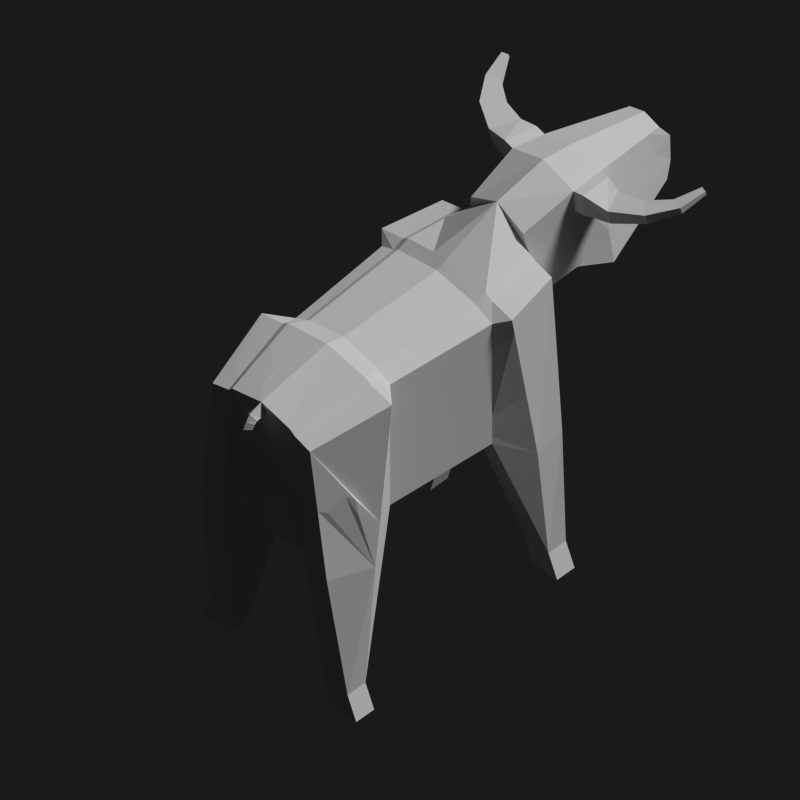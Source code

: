# Source: cow.blend  (saved by Blender 2.76.0; exported with 4.5.12 LTS)
import bpy
from mathutils import Matrix  # noqa: F401  (used for matrix-valued properties, if any)

bpy.ops.wm.read_factory_settings(use_empty=True)
scene = bpy.context.scene
scene.name = 'Scene'

# ---- collections
col_collection_1 = bpy.data.collections.new('Collection 1'); scene.collection.children.link(col_collection_1)

# ---- materials (node trees are filled in below, after node groups)
mat_material = bpy.data.materials.new('Material')
mat_material.alpha_threshold = 0.0
mat_material.use_transparent_shadow = False
mat_material.roughness = 0.5
mat_material.specular_intensity = 0.0

# ---- material node trees

# ---- world
world_world = bpy.data.worlds.new('World'); scene.world = world_world
world_world.color = (0.05088, 0.05088, 0.05088)
world_world.use_sun_shadow = False
world_world.sun_shadow_jitter_overblur = 0.0
world_world.cycles.sampling_method = 'MANUAL'
world_world.cycles.sample_map_resolution = 256

# ---- cameras
cam_camera = bpy.data.cameras.new('Camera')
cam_camera.type = 'ORTHO'
cam_camera.clip_end = 100.0
cam_camera.lens = 35.0
cam_camera.sensor_width = 32.0
cam_camera.sensor_height = 18.0
cam_camera.ortho_scale = 7.314
cam_camera.dof.focus_distance = 0.0
cam_camera.dof.aperture_fstop = 128.0

# ---- lights
light_lamp_002 = bpy.data.lights.new('Lamp.002', 'SUN')
light_lamp_002.transmission_factor = 0.0
light_lamp_002.cutoff_distance = 30.0
light_lamp_002.angle = 0.1993
light_lamp_002.shadow_buffer_clip_start = 1.001
light_lamp_002.shadow_soft_size = 0.1
light_lamp_002.shadow_cascade_max_distance = 1000.0
light_lamp_002.cycles.use_multiple_importance_sampling = False

# ---- meshes
me_cube = bpy.data.meshes.new('Cube')
me_cube.from_pydata([(-0.6305, -1.0, 0.4728), (-0.5038, -1.0, 2.795), (-0.6305, 1.0, 0.4728), (-0.4476, 1.162, 2.687), (0.6277, -1.0, 0.4728), (0.5003, -1.0, 2.795), (0.6277, 1.0, 0.4728), (0.4438, 1.162, 2.687), (-0.433, 0.4136, 2.763), (-0.433, 0.4136, 1.661), (0.4298, 0.4136, 2.763), (0.4298, 0.4136, 1.661), (-0.5062, -0.4494, 1.664), (0.5034, -0.4494, 2.76), (-0.5062, -0.4494, 2.76), (0.5034, -0.4494, 1.664), (-0.5982, 0.5605, 2.795), (0.6277, 0.8369, 0.4728), (-0.6305, 0.8369, 0.4728), (0.5954, 0.5605, 2.795), (-0.6305, -0.8416, 0.4728), (0.5954, -0.5399, 2.795), (-0.5982, -0.5399, 2.795), (0.6277, -0.8416, 0.4728), (-0.2661, 1.162, 2.765), (-0.3551, 1.0, 1.562), (-0.2402, -1.0, 3.01), (-0.3551, -1.0, 1.562), (-0.3039, 0.4136, 2.838), (-0.3039, 0.4136, 1.661), (-0.3551, -0.4494, 1.664), (-0.3551, -0.4494, 2.834), (-0.3551, 0.5605, 2.874), (-0.3551, 0.5605, 1.562), (-0.3551, -0.5399, 2.874), (-0.3551, -0.5399, 1.562), (0.2633, 1.162, 2.765), (0.3537, -1.0, 1.562), (0.3019, 0.4136, 1.661), (0.3537, -0.4494, 1.664), (0.3537, 0.5605, 1.562), (0.3537, -0.5399, 1.562), (0.3537, 1.0, 1.562), (0.238, -1.0, 3.01), (0.3019, 0.4136, 2.838), (0.3537, -0.4494, 2.834), (0.3537, 0.5605, 2.874), (0.3537, -0.5399, 2.874), (-0.4169, 1.0, 0.4728), (-0.3513, -1.0, 2.84), (-0.3568, 0.4136, 2.806), (-0.4169, -0.4494, 2.802), (-0.4169, 0.5605, 2.84), (-0.4169, -0.5399, 2.84), (-0.3123, 1.162, 2.731), (-0.4169, -1.0, 0.4728), (-0.3568, 0.4136, 1.661), (-0.4169, -0.4494, 1.664), (-0.4169, 0.8369, 0.4728), (-0.4169, -0.8416, 0.4728), (0.2981, 1.162, 2.731), (0.4003, -1.0, 0.4728), (0.3417, 0.4136, 1.661), (0.4003, -0.4494, 1.664), (0.4003, 0.8369, 0.4728), (0.4003, -0.8416, 0.4728), (0.4003, 1.0, 0.4728), (0.3362, -1.0, 2.84), (0.3417, 0.4136, 2.806), (0.4003, -0.4494, 2.802), (0.4003, 0.5605, 2.84), (0.4003, -0.5399, 2.84), (-0.5974, -1.0, 1.46), (-0.5778, 1.138, 1.579), (0.5746, 1.138, 1.579), (0.5944, -1.0, 1.46), (0.4298, 0.4136, 1.724), (-0.433, 0.4136, 1.724), (-0.5062, -0.4494, 1.727), (0.5034, -0.4494, 1.727), (0.6277, 0.7451, 1.46), (-0.6305, 0.7451, 1.46), (-0.6305, -0.7414, 1.46), (0.6277, -0.7414, 1.46), (-0.2719, -1.0, 2.384), (-0.3255, 1.054, 1.936), (0.2702, -1.0, 2.384), (0.3237, 1.054, 1.936), (-0.3822, 1.138, 1.579), (-0.3951, -1.0, 1.46), (0.379, -1.0, 1.46), (0.3664, 1.138, 1.579), (0.4519, 0.8369, 0.2825), (0.4519, 1.0, 0.2825), (0.7082, 1.0, 0.2825), (0.7082, 0.8369, 0.2825), (0.4519, -1.0, 0.2825), (0.4519, -0.8416, 0.2825), (0.7082, -0.8416, 0.2825), (0.7082, -1.0, 0.2825), (-0.7101, 0.8369, 0.2825), (-0.7101, 1.0, 0.2825), (-0.4694, 1.0, 0.2825), (-0.4694, 0.8369, 0.2825), (-0.7101, -1.0, 0.2825), (-0.7101, -0.8416, 0.2825), (-0.4694, -0.8416, 0.2825), (-0.4694, -1.0, 0.2825), (0.297, -1.0, 2.874), (-0.2993, -1.0, 2.874), (-0.3365, -1.0, 1.972), (0.3349, -1.0, 1.972), (0.2787, -1.422, 3.13), (-0.2809, -1.422, 3.13), (-0.318, -1.422, 2.466), (0.3163, -1.422, 2.466), (-0.0006699, 1.0, 1.478), (-0.001112, -1.0, 3.137), (-0.0009869, 0.4136, 2.899), (-0.0006699, -0.4494, 2.895), (-0.0006699, 0.5605, 2.938), (-0.0006699, -0.5399, 2.938), (-0.001376, 1.162, 2.83), (-0.0006699, -1.0, 1.478), (-0.0009869, 0.4136, 1.581), (-0.0006699, -0.4494, 1.584), (-0.0006699, 0.5605, 1.478), (-0.0006699, -0.5399, 1.478), (-0.0009043, 1.054, 1.936), (-0.0008169, -1.131, 1.972), (0.1326, -2.351, 2.96), (-0.0008401, -1.214, 2.282), (-0.001113, -1.422, 3.225), (-0.000819, -1.422, 2.466), (-0.1346, -2.351, 2.96), (-0.2079, -2.351, 2.53), (0.2061, -2.351, 2.53), (-0.001036, -2.351, 3.006), (-0.0009031, -2.351, 2.449), (-0.001097, -1.685, 3.181), (0.2482, -1.685, 3.095), (0.3854, -1.685, 2.371), (-0.2504, -1.685, 3.095), (-0.0008261, -1.685, 2.291), (-0.3871, -1.685, 2.371), (-0.001311, 1.147, 2.706), (-0.001019, 1.201, 2.816), (-0.0009754, 1.191, 2.701), (0.04469, 1.198, 2.753), (-0.0415, 1.197, 2.741), (-0.0006767, 1.267, 2.789), (-0.04116, 1.239, 2.736), (0.04436, 1.154, 2.759), (-0.04184, 1.153, 2.746), (0.04504, 1.247, 2.746), (-0.0006326, 1.212, 2.706), (-0.0004389, 1.3, 2.74), (-0.04092, 1.262, 2.717), (0.04527, 1.273, 2.724), (-0.0003948, 1.227, 2.698), (-0.0001368, 1.325, 2.687), (-0.04062, 1.281, 2.684), (0.04558, 1.294, 2.685), (-9.274e-05, 1.241, 2.684), (0.001472, 1.315, 2.538), (-0.02438, 1.287, 2.536), (0.03067, 1.295, 2.537), (0.001501, 1.261, 2.536), (0.005039, 1.316, 2.272), (-0.008819, 1.301, 2.27), (0.02069, 1.305, 2.271), (0.005054, 1.287, 2.27), (0.008609, 1.331, 2.112), (-0.005249, 1.316, 2.109), (0.02426, 1.32, 2.11), (0.008624, 1.302, 2.109), (0.008629, 1.342, 2.097), (-0.01504, 1.316, 2.094), (0.03535, 1.323, 2.095), (0.008655, 1.292, 2.094), (0.008706, 1.35, 2.073), (-0.02214, 1.317, 2.07), (0.04354, 1.326, 2.071), (0.00874, 1.286, 2.07), (0.009197, 1.352, 2.024), (-0.02165, 1.319, 2.021), (0.04403, 1.328, 2.022), (0.00923, 1.288, 2.021), (0.01096, 1.33, 1.931), (0.005808, 1.325, 1.928), (0.01678, 1.326, 1.929), (0.01097, 1.32, 1.928), (0.3414, -1.685, 2.631), (-0.3437, -1.685, 2.629), (-0.1791, -2.412, 2.642), (0.1753, -2.412, 2.652), (-0.001046, -2.24, 3.035), (-0.154, -2.24, 2.982), (-0.0008902, -2.24, 2.422), (0.1519, -2.24, 2.982), (0.2361, -2.24, 2.503), (-0.2378, -2.24, 2.503), (-0.2066, -2.29, 2.64), (0.2031, -2.29, 2.648), (0.15, -2.436, 2.834), (-0.1519, -2.435, 2.836), (-0.1811, -2.266, 2.806), (0.1796, -2.267, 2.801), (-0.2835, -1.685, 2.93), (-0.2905, -1.422, 2.958), (0.2798, -1.685, 2.938), (0.2875, -1.422, 2.974), (-0.3611, -1.429, 3.14), (-0.3706, -1.429, 2.968), (-0.3636, -1.692, 2.94), (-0.3306, -1.692, 3.105), (0.3676, -1.43, 2.985), (0.3588, -1.43, 3.14), (0.3283, -1.692, 3.105), (0.36, -1.692, 2.948), (-0.3706, -1.429, 2.968), (-0.3611, -1.429, 3.14), (-0.3636, -1.692, 2.94), (-0.3306, -1.692, 3.105), (0.3588, -1.43, 3.14), (0.3676, -1.43, 2.985), (0.3283, -1.692, 3.105), (0.36, -1.692, 2.948), (0.5428, -1.469, 3.091), (0.5498, -1.495, 2.964), (0.4504, -1.671, 3.1), (0.4754, -1.703, 2.972), (0.7401, -1.58, 3.121), (0.7446, -1.603, 3.02), (0.6106, -1.701, 3.12), (0.6265, -1.734, 3.02), (0.8623, -1.758, 3.154), (0.8639, -1.773, 3.093), (0.7618, -1.795, 3.147), (0.7674, -1.818, 3.086), (0.906, -1.95, 3.195), (0.9067, -1.957, 3.166), (0.8597, -1.967, 3.191), (0.8622, -1.978, 3.163), (-0.5406, -1.506, 2.957), (-0.5339, -1.481, 3.081), (-0.4771, -1.69, 2.97), (-0.4538, -1.66, 3.089), (-0.7564, -1.623, 3.022), (-0.7527, -1.603, 3.111), (-0.6607, -1.725, 3.026), (-0.6477, -1.697, 3.11), (-0.9015, -1.795, 3.099), (-0.9001, -1.781, 3.16), (-0.8133, -1.833, 3.096), (-0.8084, -1.811, 3.153), (-0.9434, -1.977, 3.175), (-0.9426, -1.97, 3.207), (-0.8968, -1.997, 3.173), (-0.8942, -1.986, 3.203), (-0.2723, -1.685, 2.986), (-0.2285, -1.811, 3.069), (0.2255, -1.816, 3.069), (0.2735, -1.685, 2.969), (-0.2313, -1.918, 2.94), (-0.2719, -1.785, 2.876), (0.2309, -1.904, 2.947), (0.2737, -1.776, 2.867), (-0.433, 0.4136, 2.354), (-0.4542, 0.1632, 2.762), (-0.5077, 1.151, 2.176), (-0.3125, 0.2687, 2.837), (-0.0009552, 0.3273, 2.898), (-0.372, 0.1946, 2.805), (-0.2183, 1.162, 2.777), (0.121, 0.4136, 2.874), (-0.3021, 1.097, 2.263), (-0.3394, 1.153, 2.284), (-0.6215, 0.6937, 1.831), (-0.6167, -0.6553, 2.03), (-0.6013, -0.5596, 2.665), (-0.4914, -0.2753, 1.726), (-0.1735, 0.7478, 2.868), (-0.224, 0.2977, 2.853), (-0.1408, 0.2424, 2.87), (-0.4023, 1.151, 2.178), (-0.4684, 1.151, 2.187), (-0.5019, 0.5292, 1.863), (-0.52, 0.5596, 2.097), (-0.4879, 0.5057, 2.31), (-0.4424, 0.3026, 2.362), (-0.4563, 0.1389, 2.555), (-0.458, 0.1193, 2.699), (-0.5062, -0.4494, 2.523), (-0.5062, -0.4494, 1.918), (-0.1836, 1.149, 2.672), (-0.198, 1.133, 2.537), (-0.1537, 1.119, 2.435), (-0.1617, 1.103, 2.313), (-0.5321, 1.08, 2.127), (-0.5404, 1.034, 2.165), (-0.5595, 0.9471, 2.205), (-0.5832, 0.8828, 2.149), (-0.5947, 0.8604, 1.99), (-0.6076, 0.8027, 1.846), (-0.1589, 0.8698, 2.845), (-0.07225, 0.9633, 2.848), (-0.13, 1.048, 2.819), (0.3169, -0.8388, 2.874), (0.525, -0.8807, 2.795), (0.3447, -0.2984, 2.835), (-0.5667, -0.7301, 2.659), (-0.5697, -0.7951, 2.362), (0.3561, -0.8577, 2.84), (0.1197, -0.5399, 2.916), (0.6123, -0.6452, 2.098), (0.3886, -0.2772, 2.803), (0.5034, -0.4494, 1.914), (0.4915, -0.3102, 2.76), (-0.4799, -0.1399, 1.858), (-0.4619, 0.07227, 1.901), (-0.4619, 0.07232, 1.901), (-0.4595, 0.1016, 2.05), (-0.463, 0.05968, 2.25), (-0.463, 0.05957, 2.25), (-0.4697, -0.01898, 2.426), (-0.4863, -0.215, 2.412), (0.06579, -0.4494, 2.883), (0.6173, 0.686, 1.887), (0.3499, 0.2929, 2.805), (0.3626, 0.1057, 2.804), (0.4298, 0.4136, 2.694), (0.4298, 0.4136, 2.174), (0.4899, -0.2908, 2.532), (0.5728, -0.7947, 2.369), (0.598, 0.5752, 2.688), (0.2033, -0.3301, 2.859), (0.4775, -0.146, 2.293), (0.4673, -0.02668, 2.042), (0.4744, -0.1091, 1.892), (0.2206, -0.6349, 2.896), (0.3102, 0.2764, 2.837), (0.322, 0.0798, 2.836), (0.4383, 0.3142, 2.763), (0.4558, 0.109, 2.762), (0.2957, -1.422, 2.83), (0.5172, 0.9542, 2.378), (0.1377, 0.1362, 2.87), (0.1339, 0.2419, 2.871), (0.5286, 1.03, 2.068), (0.5668, 0.891, 1.859), (0.3154, 1.061, 2.75), (0.3632, 0.7789, 2.801), (0.2752, 1.084, 2.78), (0.3264, 0.7424, 2.841), (-0.0008319, -1.294, 2.353), (0.3098, -1.685, 2.788), (0.509, 0.5143, 1.934), (0.4459, 0.2243, 2.436), (0.2665, -2.012, 2.64), (0.2713, -2.109, 2.472), (-0.1004, -1.422, 2.466), (0.4346, 0.9631, 2.741), (0.4234, 0.8138, 2.779), (0.1206, 0.924, 2.851), (0.1125, 1.04, 2.829), (0.3014, -1.286, 2.44), (0.07603, -1.685, 2.307), (-0.0008228, -1.563, 2.372), (-0.2967, -1.422, 2.847), (-0.2955, -1.898, 2.633), (-0.3062, -1.685, 2.816), (0.3119, -1.531, 2.82), (-0.1861, -1.331, 2.448), (0.1057, -1.871, 2.368), (0.2683, -1.18, 2.833), (0.267, -1.109, 2.699), (0.2847, -1.193, 2.549), (-0.3148, -1.422, 2.522), (-0.376, -1.685, 2.437), (0.2848, -1.883, 2.697), (-0.318, -1.9, 2.49), (-0.3261, -1.495, 2.505), (-0.2907, -1.372, 2.846), (-0.2654, -1.135, 2.807), (-0.2671, -1.08, 2.652), (-0.278, -1.127, 2.546), (-0.3016, -1.323, 2.545), (-0.2924, -1.544, 2.853), (-0.2877, -1.794, 2.791)], [], [(81, 73, 2, 18), (91, 74, 6, 66), (83, 75, 4, 23), (89, 72, 0, 55), (52, 54, 3, 16), (51, 273, 269, 14), (63, 62, 11, 15), (80, 76, 11, 17), (78, 281, 77, 9, 12), (82, 78, 12, 20), (65, 63, 15, 23), (53, 51, 14, 22), (76, 79, 15, 11), (74, 80, 17, 6), (50, 52, 16, 8), (62, 64, 17, 11), (77, 81, 18, 9), (49, 53, 22, 1), (72, 82, 20, 0), (79, 83, 23, 15), (55, 59, 35, 27), (117, 121, 34, 109), (56, 58, 33, 29), (118, 120, 32, 28), (121, 119, 31, 34), (59, 57, 30, 35), (57, 56, 29, 30), (119, 272, 284, 283, 271, 31), (120, 122, 274, 307, 306, 305, 282), (58, 48, 25, 33), (129, 110, 27, 123), (88, 85, 25, 48), (90, 111, 37, 61), (352, 351, 353, 354), (69, 316, 310, 45), (71, 69, 45, 47), (68, 70, 46, 44), (313, 71, 47, 308), (123, 127, 41, 37), (124, 126, 40, 38), (127, 125, 39, 41), (125, 124, 38, 39), (126, 116, 42, 40), (128, 87, 42, 116), (73, 88, 48, 2), (12, 9, 56, 57), (20, 12, 57, 59), (9, 18, 58, 56), (109, 34, 53, 49), (28, 32, 52, 50), (34, 31, 51, 53), (31, 271, 273, 51), (32, 24, 54, 52), (110, 89, 55, 27), (309, 21, 71, 313), (10, 19, 70, 68), (21, 13, 69, 71), (13, 318, 316, 69), (352, 363, 362, 351), (75, 90, 61, 4), (37, 41, 65, 61), (38, 40, 64, 62), (41, 39, 63, 65), (39, 38, 62, 63), (40, 42, 66, 64), (87, 91, 66, 42), (36, 60, 91, 87), (5, 67, 90, 75), (109, 49, 89, 110), (270, 286, 285, 277, 88, 73), (67, 108, 111, 90), (277, 276, 85, 88), (355, 366, 115, 133), (13, 21, 315, 317), (1, 22, 280, 311, 312, 279, 82, 72), (268, 289, 288, 287, 278, 81, 77), (7, 19, 335, 346, 349, 350, 328, 80, 74), (318, 13, 317, 339, 338, 337, 333), (279, 294, 78, 82), (294, 281, 78), (328, 357, 332, 76, 80), (49, 1, 72, 89), (21, 309, 334, 315), (60, 7, 74, 91), (278, 304, 303, 302, 301, 300, 299, 270, 73, 81), (92, 93, 94, 95), (66, 93, 92, 64), (6, 94, 93, 66), (17, 95, 94, 6), (64, 92, 95, 17), (96, 97, 98, 99), (65, 97, 96, 61), (23, 98, 97, 65), (4, 99, 98, 23), (61, 96, 99, 4), (100, 101, 102, 103), (2, 101, 100, 18), (48, 102, 101, 2), (58, 103, 102, 48), (18, 100, 103, 58), (104, 105, 106, 107), (20, 105, 104, 0), (59, 106, 105, 20), (55, 107, 106, 59), (0, 104, 107, 55), (198, 200, 136, 138), (84, 26, 109, 110), (43, 86, 111, 108), (131, 84, 110, 129), (199, 196, 137, 130), (26, 84, 114, 378, 387, 386, 385, 384, 383, 369, 209, 113), (366, 377, 376, 375, 345, 115), (201, 198, 138, 135), (196, 197, 134, 137), (195, 194, 135, 138, 136), (86, 131, 129, 111), (200, 203, 195, 136), (361, 373, 355, 133), (85, 128, 116, 25), (33, 25, 116, 126), (30, 29, 124, 125), (35, 30, 125, 127), (29, 33, 126, 124), (27, 35, 127, 123), (111, 129, 123, 37), (354, 353, 365, 364), (45, 310, 336, 327), (47, 45, 327, 314), (44, 46, 120, 275), (308, 47, 314, 340), (117, 43, 108), (117, 26, 113, 132), (43, 117, 132, 112), (26, 117, 109), (202, 201, 135, 194), (369, 378, 382, 379, 193, 371, 388), (115, 345, 372, 356, 192, 141), (132, 113, 142, 139), (361, 133, 368), (112, 132, 139, 140), (133, 115, 141, 367, 368), (149, 146, 150, 151), (152, 145, 147, 148), (148, 147, 155, 154), (145, 153, 149, 147), (154, 155, 159, 158), (150, 154, 158, 156), (147, 149, 151, 155), (146, 148, 154, 150), (157, 156, 160, 161), (158, 159, 163, 162), (151, 150, 156, 157), (155, 151, 157, 159), (160, 162, 166, 164), (163, 161, 165, 167), (159, 157, 161, 163), (156, 158, 162, 160), (165, 164, 168, 169), (166, 167, 171, 170), (162, 163, 167, 166), (161, 160, 164, 165), (169, 168, 172, 173), (170, 171, 175, 174), (167, 165, 169, 171), (164, 166, 170, 168), (172, 174, 178, 176), (175, 173, 177, 179), (171, 169, 173, 175), (168, 170, 174, 172), (177, 176, 180, 181), (178, 179, 183, 182), (174, 175, 179, 178), (173, 172, 176, 177), (183, 181, 185, 187), (181, 180, 184, 185), (179, 177, 181, 183), (176, 178, 182, 180), (184, 186, 190, 188), (187, 185, 189, 191), (180, 182, 186, 184), (182, 183, 187, 186), (188, 190, 191), (191, 189, 188), (186, 187, 191, 190), (185, 184, 188, 189), (122, 36, 87, 128, 145, 152), (274, 122, 153, 145, 128, 85, 276, 298, 297, 296, 295), (153, 122, 146, 149), (122, 152, 148, 146), (206, 202, 194, 205), (204, 205, 194, 195), (203, 207, 204, 195), (262, 263, 140), (261, 260, 265, 264), (193, 379, 381, 370), (141, 192, 359, 360), (139, 142, 261, 197, 196), (144, 143, 198, 201), (140, 139, 196, 199, 262), (367, 141, 360, 374), (137, 134, 205, 204, 130), (197, 206, 205, 134), (207, 199, 130, 204), (227, 225, 229, 231), (222, 223, 247, 246), (213, 214, 222, 220), (209, 213, 212, 113), (208, 214, 213, 209), (142, 215, 214, 208, 260), (113, 212, 215, 142), (215, 212, 221, 223), (112, 217, 216, 211), (140, 218, 217, 112), (210, 219, 218, 140, 263), (211, 216, 219, 210), (218, 219, 227, 226), (216, 217, 224, 225), (214, 215, 223, 222), (219, 216, 225, 227), (212, 213, 220, 221), (217, 218, 226, 224), (230, 231, 235, 234), (224, 226, 230, 228), (226, 227, 231, 230), (225, 224, 228, 229), (233, 232, 236, 237), (229, 228, 232, 233), (231, 229, 233, 235), (228, 230, 234, 232), (239, 237, 241, 243), (235, 233, 237, 239), (232, 234, 238, 236), (234, 235, 239, 238), (241, 240, 242, 243), (236, 238, 242, 240), (238, 239, 243, 242), (237, 236, 240, 241), (247, 245, 249, 251), (221, 220, 244, 245), (223, 221, 245, 247), (220, 222, 246, 244), (248, 250, 254, 252), (244, 246, 250, 248), (246, 247, 251, 250), (245, 244, 248, 249), (254, 255, 259, 258), (250, 251, 255, 254), (249, 248, 252, 253), (251, 249, 253, 255), (257, 256, 258, 259), (253, 252, 256, 257), (255, 253, 257, 259), (252, 254, 258, 256), (142, 260, 261), (192, 356, 380, 359), (370, 389, 371, 193), (262, 266, 267, 263), (54, 24, 276, 277), (3, 54, 277, 285, 286, 270), (273, 50, 8, 269), (8, 16, 278, 287, 288, 289, 268), (269, 8, 268, 290, 291, 292), (24, 274, 295, 296, 297, 298, 276), (272, 275, 118), (275, 120, 118), (271, 28, 50, 273), (272, 118, 28, 271, 283, 284), (16, 3, 270, 299, 300, 301, 302, 303, 304, 278), (293, 326, 325, 324, 323, 322, 321, 320, 319, 281, 294), (32, 120, 282, 305, 306, 307, 274, 24), (14, 269, 292, 291, 290, 268, 77, 281, 319, 320, 321, 322, 323, 324, 325, 326, 293), (22, 14, 293, 280), (279, 312, 311, 280), (280, 293, 294, 279), (67, 313, 308, 108), (314, 327, 119, 121), (309, 5, 75, 83, 315, 334), (310, 342, 347, 348, 341, 44, 275, 272, 119, 327, 336), (317, 315, 83, 79), (329, 343, 10, 68), (10, 343, 331), (5, 309, 313, 67), (341, 329, 68, 44), (108, 308, 340, 314, 121, 117), (318, 344, 330, 316), (344, 343, 329, 330), (316, 330, 342, 310), (330, 329, 341, 342), (343, 344, 358, 332, 331), (332, 358, 344, 318, 333, 337, 338, 339, 317, 79, 76), (335, 331, 332, 357, 328), (342, 341, 348, 347), (19, 10, 331, 335), (353, 351, 60, 36), (328, 350, 349, 346, 335), (19, 7, 60, 351, 362, 363, 352, 70), (70, 352, 354, 46), (131, 86, 366, 355), (46, 354, 364, 365, 353, 36, 122, 120), (360, 359, 203, 200), (114, 361, 368, 143, 144), (84, 131, 355, 373, 361, 114), (143, 367, 374, 360, 200, 198), (368, 367, 143), (86, 43, 112, 211, 345, 375, 376, 377, 366), (356, 210, 263, 267, 266, 262, 199, 207, 203, 359, 380), (345, 211, 210, 356, 372), (379, 144, 201, 202, 370, 381), (369, 383, 384, 385, 386, 387, 378), (209, 369, 388, 371, 208), (378, 114, 144, 379, 382), (260, 208, 371, 389, 370, 202, 206, 197, 261, 264, 265)])
_ca = me_cube.color_attributes.new('Col', 'BYTE_COLOR', 'CORNER')
_ca.data.foreach_set('color', [0.9131, 0.8963, 0.7011, 1.0, 0.9131, 0.8963, 0.7011, 1.0, 0.9131, 0.8963, 0.7011, 1.0, 0.9131, 0.8963, 0.7011, 1.0, 0.9131, 0.8963, 0.7011, 1.0, 0.9131, 0.8963, 0.7011, 1.0, 0.6376, 0.6172, 0.4125, 1.0, 0.8228, 0.807, 0.6038, 1.0, 0.9131, 0.8963, 0.7011, 1.0, 0.9131, 0.8963, 0.7011, 1.0, 0.9131, 0.8963, 0.7011, 1.0, 0.9131, 0.8963, 0.7011, 1.0, 0.9131, 0.8963, 0.7011, 1.0, 0.9131, 0.8963, 0.7011, 1.0, 0.9131, 0.8963, 0.7011, 1.0, 0.9131, 0.8963, 0.7011, 1.0, 0.05448, 0.02519, 0.01033, 1.0, 0.05448, 0.02519, 0.01033, 1.0, 0.05448, 0.02519, 0.01033, 1.0, 0.05448, 0.02519, 0.01033, 1.0, 0.9131, 0.8963, 0.7011, 1.0, 0.9131, 0.8963, 0.7011, 1.0, 0.9131, 0.8963, 0.7011, 1.0, 0.9131, 0.8963, 0.7011, 1.0, 0.8714, 0.855, 0.6654, 1.0, 0.9131, 0.8963, 0.7011, 1.0, 0.9131, 0.8963, 0.7011, 1.0, 0.9131, 0.8963, 0.7011, 1.0, 0.9131, 0.8963, 0.7011, 1.0, 0.9131, 0.8963, 0.7011, 1.0, 0.9131, 0.8963, 0.7011, 1.0, 0.9131, 0.8963, 0.7011, 1.0, 0.9131, 0.8963, 0.7011, 1.0, 0.9131, 0.8963, 0.7011, 1.0, 0.9131, 0.8963, 0.7011, 1.0, 0.9131, 0.8963, 0.7011, 1.0, 0.9131, 0.8963, 0.7011, 1.0, 0.9131, 0.8963, 0.7011, 1.0, 0.9131, 0.8963, 0.7011, 1.0, 0.9131, 0.8963, 0.7011, 1.0, 0.9131, 0.8963, 0.7011, 1.0, 0.9131, 0.8963, 0.7011, 1.0, 0.9131, 0.8963, 0.7011, 1.0, 0.9131, 0.8963, 0.7011, 1.0, 0.9131, 0.8963, 0.7011, 1.0, 0.9131, 0.8963, 0.7011, 1.0, 0.9131, 0.8963, 0.7011, 1.0, 0.9131, 0.8963, 0.7011, 1.0, 0.9131, 0.8963, 0.7011, 1.0, 0.9131, 0.8963, 0.7011, 1.0, 0.9131, 0.8963, 0.7011, 1.0, 0.9131, 0.8963, 0.7011, 1.0, 0.9131, 0.8963, 0.7011, 1.0, 0.9131, 0.8963, 0.7011, 1.0, 0.9131, 0.8963, 0.7011, 1.0, 0.9131, 0.8963, 0.7011, 1.0, 0.9131, 0.8963, 0.7011, 1.0, 0.05448, 0.02519, 0.01033, 1.0, 0.05448, 0.02519, 0.01033, 1.0, 0.05448, 0.02519, 0.01033, 1.0, 0.05448, 0.02519, 0.01033, 1.0, 0.9131, 0.8963, 0.7011, 1.0, 0.9131, 0.8963, 0.7011, 1.0, 0.9131, 0.8963, 0.7011, 1.0, 0.9131, 0.8963, 0.7011, 1.0, 0.9131, 0.8963, 0.7011, 1.0, 0.9131, 0.8963, 0.7011, 1.0, 0.9131, 0.8963, 0.7011, 1.0, 0.9131, 0.8963, 0.7011, 1.0, 0.9131, 0.8963, 0.7011, 1.0, 0.9131, 0.8963, 0.7011, 1.0, 0.9131, 0.8963, 0.7011, 1.0, 0.9131, 0.8963, 0.7011, 1.0, 0.9131, 0.8963, 0.7011, 1.0, 0.9131, 0.8963, 0.7011, 1.0, 0.9131, 0.8963, 0.7011, 1.0, 0.9131, 0.8963, 0.7011, 1.0, 0.9131, 0.8963, 0.7011, 1.0, 0.9131, 0.8963, 0.7011, 1.0, 0.9131, 0.8963, 0.7011, 1.0, 0.9131, 0.8963, 0.7011, 1.0, 0.1413, 0.1329, 0.1356, 1.0, 0.1413, 0.1329, 0.1356, 1.0, 0.1413, 0.1329, 0.1356, 1.0, 0.1441, 0.1356, 0.1384, 1.0, 0.9131, 0.8963, 0.7011, 1.0, 0.9131, 0.8963, 0.7011, 1.0, 0.9131, 0.8963, 0.7011, 1.0, 0.9131, 0.8963, 0.7011, 1.0, 0.1413, 0.1329, 0.1356, 1.0, 0.1413, 0.1329, 0.1356, 1.0, 0.1413, 0.1329, 0.1356, 1.0, 0.1413, 0.1329, 0.1356, 1.0, 0.05448, 0.02519, 0.01033, 1.0, 0.05448, 0.02519, 0.01033, 1.0, 0.05448, 0.02519, 0.01033, 1.0, 0.05448, 0.02519, 0.01033, 1.0, 0.9131, 0.8963, 0.7011, 1.0, 0.9131, 0.8963, 0.7011, 1.0, 0.9131, 0.8963, 0.7011, 1.0, 0.9131, 0.8963, 0.7011, 1.0, 0.1413, 0.1329, 0.1356, 1.0, 0.1413, 0.1329, 0.1356, 1.0, 0.1413, 0.1329, 0.1356, 1.0, 0.1413, 0.1329, 0.1356, 1.0, 0.1413, 0.1329, 0.1356, 1.0, 0.1413, 0.1329, 0.1356, 1.0, 0.1413, 0.1329, 0.1356, 1.0, 0.1413, 0.1329, 0.1356, 1.0, 0.9131, 0.8963, 0.7011, 1.0, 0.9131, 0.8963, 0.7011, 1.0, 0.9131, 0.8963, 0.7011, 1.0, 0.9131, 0.8963, 0.7011, 1.0, 0.9131, 0.8963, 0.7011, 1.0, 0.9131, 0.8963, 0.7011, 1.0, 0.9131, 0.8963, 0.7011, 1.0, 0.9131, 0.8963, 0.7011, 1.0, 0.9131, 0.8963, 0.7011, 1.0, 0.9131, 0.8963, 0.7011, 1.0, 0.9131, 0.8963, 0.7011, 1.0, 0.9131, 0.8963, 0.7011, 1.0, 0.9131, 0.8963, 0.7011, 1.0, 0.1413, 0.1329, 0.1356, 1.0, 0.1413, 0.1329, 0.1356, 1.0, 0.1413, 0.1329, 0.1356, 1.0, 0.1413, 0.1329, 0.1356, 1.0, 0.9131, 0.8963, 0.7011, 1.0, 0.9131, 0.8963, 0.7011, 1.0, 0.9131, 0.8963, 0.7011, 1.0, 0.9131, 0.8963, 0.7011, 1.0, 0.9131, 0.8963, 0.7011, 1.0, 0.9131, 0.8963, 0.7011, 1.0, 0.9131, 0.8963, 0.7011, 1.0, 0.9131, 0.8963, 0.7011, 1.0, 0.9131, 0.8963, 0.7011, 1.0, 0.9131, 0.8963, 0.7011, 1.0, 0.9131, 0.8963, 0.7011, 1.0, 0.9131, 0.8963, 0.7011, 1.0, 0.05448, 0.02519, 0.01033, 1.0, 0.05448, 0.02519, 0.01033, 1.0, 0.05448, 0.02519, 0.01033, 1.0, 0.05448, 0.02519, 0.01033, 1.0, 0.05448, 0.02519, 0.01033, 1.0, 0.05448, 0.02519, 0.01033, 1.0, 0.05448, 0.02519, 0.01033, 1.0, 0.05448, 0.02519, 0.01033, 1.0, 0.05448, 0.02519, 0.01033, 1.0, 0.05448, 0.02519, 0.01033, 1.0, 0.05448, 0.02519, 0.01033, 1.0, 0.05448, 0.02519, 0.01033, 1.0, 0.9131, 0.8963, 0.7011, 1.0, 0.9131, 0.8963, 0.7011, 1.0, 0.9131, 0.8963, 0.7011, 1.0, 0.9131, 0.8963, 0.7011, 1.0, 0.05448, 0.02519, 0.01033, 1.0, 0.05448, 0.02519, 0.01033, 1.0, 0.05448, 0.02519, 0.01033, 1.0, 0.05448, 0.02519, 0.01033, 1.0, 0.1413, 0.1329, 0.1356, 1.0, 0.1413, 0.1329, 0.1356, 1.0, 0.1413, 0.1329, 0.1356, 1.0, 0.1413, 0.1329, 0.1356, 1.0, 0.1413, 0.1329, 0.1356, 1.0, 0.1413, 0.1329, 0.1356, 1.0, 0.1413, 0.1329, 0.1356, 1.0, 0.1413, 0.1329, 0.1356, 1.0, 0.1413, 0.1329, 0.1356, 1.0, 0.1413, 0.1329, 0.1356, 1.0, 0.1413, 0.1329, 0.1356, 1.0, 0.1413, 0.1329, 0.1356, 1.0, 0.1413, 0.1329, 0.1356, 1.0, 0.1413, 0.1329, 0.1356, 1.0, 0.1413, 0.1329, 0.1356, 1.0, 0.1413, 0.1329, 0.1356, 1.0, 0.1413, 0.1329, 0.1356, 1.0, 0.1413, 0.1329, 0.1356, 1.0, 0.1413, 0.1329, 0.1356, 1.0, 0.1413, 0.1329, 0.1356, 1.0, 0.9131, 0.8963, 0.7011, 1.0, 0.9131, 0.8963, 0.7011, 1.0, 0.9131, 0.8963, 0.7011, 1.0, 0.8963, 0.8796, 0.6867, 1.0, 0.9131, 0.8963, 0.7011, 1.0, 0.9131, 0.8963, 0.7011, 1.0, 0.9131, 0.8963, 0.7011, 1.0, 0.9131, 0.8963, 0.7011, 1.0, 0.9131, 0.8963, 0.7011, 1.0, 0.9131, 0.8963, 0.7011, 1.0, 0.9131, 0.8963, 0.7011, 1.0, 0.9131, 0.8963, 0.7011, 1.0, 0.9131, 0.8963, 0.7011, 1.0, 0.9131, 0.8963, 0.7011, 1.0, 0.9131, 0.8963, 0.7011, 1.0, 0.9131, 0.8963, 0.7011, 1.0, 0.9131, 0.8963, 0.7011, 1.0, 0.9131, 0.8963, 0.7011, 1.0, 0.9131, 0.8963, 0.7011, 1.0, 0.9131, 0.8963, 0.7011, 1.0, 0.9131, 0.8963, 0.7011, 1.0, 0.9131, 0.8963, 0.7011, 1.0, 0.9131, 0.8963, 0.7011, 1.0, 0.9131, 0.8963, 0.7011, 1.0, 0.05448, 0.02519, 0.01033, 1.0, 0.05448, 0.02519, 0.01033, 1.0, 0.05448, 0.02519, 0.01033, 1.0, 0.05448, 0.02519, 0.01033, 1.0, 0.9131, 0.8963, 0.7011, 1.0, 0.9131, 0.8963, 0.7011, 1.0, 0.9131, 0.8963, 0.7011, 1.0, 0.9131, 0.8963, 0.7011, 1.0, 0.9131, 0.8963, 0.7011, 1.0, 0.9131, 0.8963, 0.7011, 1.0, 0.9131, 0.8963, 0.7011, 1.0, 0.9131, 0.8963, 0.7011, 1.0, 0.05448, 0.02519, 0.01033, 1.0, 0.05448, 0.02519, 0.01033, 1.0, 0.05448, 0.02519, 0.01033, 1.0, 0.05448, 0.02519, 0.01033, 1.0, 0.9131, 0.8963, 0.7011, 1.0, 0.9131, 0.8963, 0.7011, 1.0, 0.9131, 0.8963, 0.7011, 1.0, 0.9131, 0.8963, 0.7011, 1.0, 0.05448, 0.02519, 0.01033, 1.0, 0.05448, 0.02519, 0.01033, 1.0, 0.05448, 0.02519, 0.01033, 1.0, 0.05448, 0.02519, 0.01033, 1.0, 0.9131, 0.8963, 0.7011, 1.0, 0.9131, 0.8963, 0.7011, 1.0, 0.9131, 0.8963, 0.7011, 1.0, 0.9131, 0.8963, 0.7011, 1.0, 0.05448, 0.02519, 0.01033, 1.0, 0.05448, 0.02519, 0.01033, 1.0, 0.05448, 0.02519, 0.01033, 1.0, 0.05448, 0.02519, 0.01033, 1.0, 0.05448, 0.02519, 0.01033, 1.0, 0.05448, 0.02519, 0.01033, 1.0, 0.05448, 0.02519, 0.01033, 1.0, 0.05448, 0.02519, 0.01033, 1.0, 0.05448, 0.02519, 0.01033, 1.0, 0.05448, 0.02519, 0.01033, 1.0, 0.05448, 0.02519, 0.01033, 1.0, 0.05448, 0.02519, 0.01033, 1.0, 0.9131, 0.8963, 0.7011, 1.0, 0.9131, 0.8963, 0.7011, 1.0, 0.9131, 0.8963, 0.7011, 1.0, 0.9131, 0.8963, 0.7011, 1.0, 0.1413, 0.1329, 0.1356, 1.0, 0.1413, 0.1329, 0.1356, 1.0, 0.1413, 0.1329, 0.1356, 1.0, 0.1413, 0.1329, 0.1356, 1.0, 0.1413, 0.1329, 0.1356, 1.0, 0.1413, 0.1329, 0.1356, 1.0, 0.1413, 0.1329, 0.1356, 1.0, 0.1413, 0.1329, 0.1356, 1.0, 0.1413, 0.1329, 0.1356, 1.0, 0.1413, 0.1329, 0.1356, 1.0, 0.1413, 0.1329, 0.1356, 1.0, 0.1413, 0.1329, 0.1356, 1.0, 0.1413, 0.1329, 0.1356, 1.0, 0.1413, 0.1329, 0.1356, 1.0, 0.1413, 0.1329, 0.1356, 1.0, 0.1413, 0.1329, 0.1356, 1.0, 0.1413, 0.1329, 0.1356, 1.0, 0.1413, 0.1329, 0.1356, 1.0, 0.1413, 0.1329, 0.1356, 1.0, 0.1413, 0.1329, 0.1356, 1.0, 0.9131, 0.8963, 0.7011, 1.0, 0.9131, 0.8963, 0.7011, 1.0, 0.8228, 0.807, 0.6038, 1.0, 0.9131, 0.8963, 0.7011, 1.0, 0.9047, 0.8879, 0.6939, 1.0, 0.9131, 0.8963, 0.7011, 1.0, 0.9131, 0.8963, 0.7011, 1.0, 0.9131, 0.8963, 0.7011, 1.0, 0.9131, 0.8963, 0.7011, 1.0, 0.9131, 0.8963, 0.7011, 1.0, 0.9131, 0.8963, 0.7011, 1.0, 0.9131, 0.8963, 0.7011, 1.0, 0.9131, 0.8963, 0.7011, 1.0, 0.9131, 0.8963, 0.7011, 1.0, 0.9131, 0.8963, 0.7011, 1.0, 0.9131, 0.8963, 0.7011, 1.0, 0.9131, 0.8963, 0.7011, 1.0, 0.9131, 0.8963, 0.7011, 1.0, 0.9131, 0.8963, 0.7011, 1.0, 0.9131, 0.8963, 0.7011, 1.0, 0.9131, 0.8963, 0.7011, 1.0, 0.9131, 0.8963, 0.7011, 1.0, 0.9131, 0.8963, 0.7011, 1.0, 0.9131, 0.8963, 0.7011, 1.0, 0.9131, 0.8963, 0.7011, 1.0, 0.9131, 0.8963, 0.7011, 1.0, 0.9131, 0.8963, 0.7011, 1.0, 0.9131, 0.8963, 0.7011, 1.0, 0.9131, 0.8963, 0.7011, 1.0, 0.9131, 0.8963, 0.7011, 1.0, 0.05448, 0.02519, 0.01033, 1.0, 0.05448, 0.02519, 0.01033, 1.0, 0.05448, 0.02519, 0.01033, 1.0, 0.05448, 0.02519, 0.01033, 1.0, 0.05448, 0.02519, 0.01033, 1.0, 0.05448, 0.02519, 0.01033, 1.0, 0.05448, 0.02519, 0.01033, 1.0, 0.05448, 0.02519, 0.01033, 1.0, 0.7991, 0.7758, 0.5776, 1.0, 0.9131, 0.8963, 0.7011, 1.0, 0.9131, 0.8963, 0.7011, 1.0, 0.9131, 0.8963, 0.7011, 1.0, 0.9131, 0.8963, 0.7011, 1.0, 0.9131, 0.8963, 0.7011, 1.0, 0.9131, 0.8963, 0.7011, 1.0, 0.9131, 0.8963, 0.7011, 1.0, 0.9131, 0.8963, 0.7011, 1.0, 0.9131, 0.8963, 0.7011, 1.0, 0.9131, 0.8963, 0.7011, 1.0, 0.9131, 0.8963, 0.7011, 1.0, 0.9131, 0.8963, 0.7011, 1.0, 0.9131, 0.8963, 0.7011, 1.0, 0.9131, 0.8963, 0.7011, 1.0, 0.9131, 0.8963, 0.7011, 1.0, 0.9131, 0.8963, 0.7011, 1.0, 0.8963, 0.8714, 0.6724, 1.0, 0.9131, 0.8963, 0.7011, 1.0, 0.9131, 0.8963, 0.7011, 1.0, 0.9131, 0.8963, 0.7011, 1.0, 0.9131, 0.8963, 0.7011, 1.0, 0.9131, 0.8963, 0.7011, 1.0, 0.9131, 0.8963, 0.7011, 1.0, 0.05448, 0.02519, 0.01033, 1.0, 0.05448, 0.02519, 0.01033, 1.0, 0.05448, 0.02519, 0.01033, 1.0, 0.05448, 0.02519, 0.01033, 1.0, 0.05448, 0.02519, 0.01033, 1.0, 0.05448, 0.02519, 0.01033, 1.0, 0.05448, 0.02519, 0.01033, 1.0, 0.9131, 0.8963, 0.7011, 1.0, 0.9131, 0.8963, 0.7011, 1.0, 0.9131, 0.8963, 0.7011, 1.0, 0.9131, 0.8963, 0.7011, 1.0, 0.9131, 0.8963, 0.7011, 1.0, 0.9131, 0.8963, 0.7011, 1.0, 0.9131, 0.8963, 0.7011, 1.0, 0.9131, 0.8963, 0.7011, 1.0, 0.9131, 0.8963, 0.7011, 1.0, 0.9131, 0.8963, 0.7011, 1.0, 0.9131, 0.8963, 0.7011, 1.0, 0.9131, 0.8963, 0.7011, 1.0, 0.9131, 0.8963, 0.7011, 1.0, 0.9131, 0.8963, 0.7011, 1.0, 0.9131, 0.8963, 0.7011, 1.0, 0.9131, 0.8963, 0.7011, 1.0, 0.05448, 0.02519, 0.01033, 1.0, 0.05448, 0.02519, 0.01033, 1.0, 0.05448, 0.02519, 0.01033, 1.0, 0.05448, 0.02519, 0.01033, 1.0, 0.9131, 0.8963, 0.7011, 1.0, 0.9131, 0.8963, 0.7011, 1.0, 0.9131, 0.8963, 0.7011, 1.0, 0.9131, 0.8963, 0.7011, 1.0, 0.9131, 0.8963, 0.7011, 1.0, 0.9131, 0.8963, 0.7011, 1.0, 0.9131, 0.8963, 0.7011, 1.0, 0.9131, 0.8963, 0.7011, 1.0, 0.9131, 0.8963, 0.7011, 1.0, 0.9131, 0.8963, 0.7011, 1.0, 0.9131, 0.8963, 0.7011, 1.0, 0.9131, 0.8963, 0.7011, 1.0, 0.9131, 0.8963, 0.7011, 1.0, 0.9131, 0.8963, 0.7011, 1.0, 0.05448, 0.02519, 0.01033, 1.0, 0.05448, 0.02519, 0.01033, 1.0, 0.05448, 0.02519, 0.01033, 1.0, 0.05448, 0.02519, 0.01033, 1.0, 0.05448, 0.02519, 0.01033, 1.0, 0.05448, 0.02519, 0.01033, 1.0, 0.05448, 0.02519, 0.01033, 1.0, 0.05448, 0.02519, 0.01033, 1.0, 0.05448, 0.02519, 0.01033, 1.0, 0.05448, 0.02519, 0.01033, 1.0, 0.05448, 0.02519, 0.01033, 1.0, 0.05448, 0.02519, 0.01033, 1.0, 0.05448, 0.02519, 0.01033, 1.0, 0.05448, 0.02519, 0.01033, 1.0, 0.05448, 0.02519, 0.01033, 1.0, 0.05448, 0.02519, 0.01033, 1.0, 0.05448, 0.02519, 0.01033, 1.0, 0.05448, 0.02519, 0.01033, 1.0, 0.05448, 0.02519, 0.01033, 1.0, 0.05613, 0.02624, 0.01096, 1.0, 0.05448, 0.02519, 0.01033, 1.0, 0.05448, 0.02519, 0.01033, 1.0, 0.05448, 0.02519, 0.01033, 1.0, 0.05448, 0.02519, 0.01033, 1.0, 0.05448, 0.02519, 0.01033, 1.0, 0.05613, 0.02624, 0.01096, 1.0, 0.05448, 0.02519, 0.01033, 1.0, 0.05448, 0.02519, 0.01033, 1.0, 0.05448, 0.02519, 0.01033, 1.0, 0.05448, 0.02519, 0.01033, 1.0, 0.05448, 0.02519, 0.01033, 1.0, 0.05448, 0.02519, 0.01033, 1.0, 0.05448, 0.02519, 0.01033, 1.0, 0.05448, 0.02519, 0.01033, 1.0, 0.05448, 0.02519, 0.01033, 1.0, 0.05448, 0.02519, 0.01033, 1.0, 0.05448, 0.02519, 0.01033, 1.0, 0.05448, 0.02519, 0.01033, 1.0, 0.05448, 0.02519, 0.01033, 1.0, 0.05448, 0.02519, 0.01033, 1.0, 0.05448, 0.02519, 0.01033, 1.0, 0.05448, 0.02519, 0.01033, 1.0, 0.05448, 0.02519, 0.01033, 1.0, 0.05448, 0.02519, 0.01033, 1.0, 0.05448, 0.02519, 0.01033, 1.0, 0.05448, 0.02519, 0.01033, 1.0, 0.05448, 0.02519, 0.01033, 1.0, 0.05448, 0.02519, 0.01033, 1.0, 0.05448, 0.02519, 0.01033, 1.0, 0.05448, 0.02519, 0.01033, 1.0, 0.05448, 0.02519, 0.01033, 1.0, 0.05448, 0.02519, 0.01033, 1.0, 0.05448, 0.02519, 0.01033, 1.0, 0.05448, 0.02519, 0.01033, 1.0, 0.05448, 0.02519, 0.01033, 1.0, 0.05448, 0.02519, 0.01033, 1.0, 0.05448, 0.02519, 0.01033, 1.0, 0.05448, 0.02519, 0.01033, 1.0, 0.05448, 0.02519, 0.01033, 1.0, 0.05448, 0.02519, 0.01033, 1.0, 0.05448, 0.02519, 0.01033, 1.0, 0.05448, 0.02519, 0.01033, 1.0, 0.05448, 0.02519, 0.01033, 1.0, 0.05448, 0.02519, 0.01033, 1.0, 0.05448, 0.02519, 0.01033, 1.0, 0.05613, 0.02624, 0.01096, 1.0, 0.05448, 0.02519, 0.01033, 1.0, 0.05448, 0.02519, 0.01033, 1.0, 0.05448, 0.02519, 0.01033, 1.0, 0.05448, 0.02519, 0.01033, 1.0, 0.05448, 0.02519, 0.01033, 1.0, 0.05448, 0.02519, 0.01033, 1.0, 0.05448, 0.02519, 0.01033, 1.0, 0.05448, 0.02519, 0.01033, 1.0, 0.05448, 0.02519, 0.01033, 1.0, 0.05448, 0.02519, 0.01033, 1.0, 0.05448, 0.02519, 0.01033, 1.0, 0.05448, 0.02519, 0.01033, 1.0, 0.05448, 0.02519, 0.01033, 1.0, 0.05448, 0.02519, 0.01033, 1.0, 0.9131, 0.8963, 0.7011, 1.0, 0.9131, 0.8963, 0.7011, 1.0, 0.9131, 0.8963, 0.7011, 1.0, 0.9131, 0.8963, 0.7011, 1.0, 0.9131, 0.8963, 0.7011, 1.0, 0.9131, 0.8963, 0.7011, 1.0, 0.9131, 0.8963, 0.7011, 1.0, 0.9131, 0.8963, 0.7011, 1.0, 0.9131, 0.8963, 0.7011, 1.0, 0.9131, 0.8963, 0.7011, 1.0, 0.9131, 0.8963, 0.7011, 1.0, 0.9131, 0.8963, 0.7011, 1.0, 0.9131, 0.8963, 0.7011, 1.0, 0.9131, 0.8963, 0.7011, 1.0, 0.9131, 0.8963, 0.7011, 1.0, 0.9131, 0.8963, 0.7011, 1.0, 1.0, 0.521, 0.4735, 1.0, 1.0, 0.521, 0.4735, 1.0, 1.0, 0.521, 0.4735, 1.0, 1.0, 0.521, 0.4735, 1.0, 0.9131, 0.8963, 0.7011, 1.0, 0.9131, 0.8963, 0.7011, 1.0, 0.9131, 0.8963, 0.7011, 1.0, 0.9131, 0.8963, 0.7011, 1.0, 0.9131, 0.8963, 0.7011, 1.0, 0.9131, 0.8963, 0.7011, 1.0, 0.9131, 0.8963, 0.7011, 1.0, 0.9131, 0.8963, 0.7011, 1.0, 0.9131, 0.8963, 0.7011, 1.0, 0.9131, 0.8963, 0.7011, 1.0, 0.9131, 0.8963, 0.7011, 1.0, 0.9131, 0.8963, 0.7011, 1.0, 0.05448, 0.02519, 0.01033, 1.0, 0.05448, 0.02519, 0.01033, 1.0, 0.05448, 0.02519, 0.01033, 1.0, 0.05448, 0.02519, 0.01033, 1.0, 0.05448, 0.02519, 0.01033, 1.0, 0.05448, 0.02519, 0.01033, 1.0, 0.8228, 0.807, 0.6105, 1.0, 0.9131, 0.8963, 0.7011, 1.0, 0.9131, 0.8963, 0.7011, 1.0, 0.9131, 0.8963, 0.7011, 1.0, 1.0, 0.521, 0.4735, 1.0, 1.0, 0.521, 0.4735, 1.0, 1.0, 0.521, 0.4735, 1.0, 1.0, 0.521, 0.4735, 1.0, 0.9131, 0.8963, 0.7011, 1.0, 0.9131, 0.8963, 0.7011, 1.0, 0.9131, 0.8963, 0.7011, 1.0, 0.9131, 0.8963, 0.7011, 1.0, 0.9131, 0.8963, 0.7011, 1.0, 0.9131, 0.8963, 0.7011, 1.0, 0.9131, 0.8963, 0.7011, 1.0, 0.9131, 0.8963, 0.7011, 1.0, 0.9131, 0.8963, 0.7011, 1.0, 0.9131, 0.8963, 0.7011, 1.0, 0.9131, 0.8963, 0.7011, 1.0, 0.9131, 0.8963, 0.7011, 1.0, 0.9131, 0.8963, 0.7011, 1.0, 0.05448, 0.02519, 0.01033, 1.0, 0.05448, 0.02519, 0.01033, 1.0, 0.05448, 0.02519, 0.01033, 1.0, 0.05448, 0.02519, 0.01033, 1.0, 0.9131, 0.8963, 0.7011, 1.0, 0.9131, 0.8963, 0.7011, 1.0, 0.8963, 0.8796, 0.6867, 1.0, 0.9131, 0.8963, 0.7011, 1.0, 0.1413, 0.1329, 0.1356, 1.0, 0.1413, 0.1329, 0.1356, 1.0, 0.1413, 0.1329, 0.1356, 1.0, 0.1413, 0.1329, 0.1356, 1.0, 0.1413, 0.1329, 0.1356, 1.0, 0.1413, 0.1329, 0.1356, 1.0, 0.1413, 0.1329, 0.1356, 1.0, 0.1413, 0.1329, 0.1356, 1.0, 0.1413, 0.1329, 0.1356, 1.0, 0.1413, 0.1329, 0.1356, 1.0, 0.1413, 0.1329, 0.1356, 1.0, 0.1413, 0.1329, 0.1356, 1.0, 0.1413, 0.1329, 0.1356, 1.0, 0.1413, 0.1329, 0.1356, 1.0, 0.1413, 0.1329, 0.1356, 1.0, 0.1413, 0.1329, 0.1356, 1.0, 0.1441, 0.1356, 0.1384, 1.0, 0.1413, 0.1329, 0.1356, 1.0, 0.1413, 0.1329, 0.1356, 1.0, 0.1413, 0.1329, 0.1356, 1.0, 0.9131, 0.8963, 0.7011, 1.0, 0.9131, 0.8963, 0.7011, 1.0, 0.9131, 0.8963, 0.7011, 1.0, 0.9131, 0.8963, 0.7011, 1.0, 0.05448, 0.02519, 0.01033, 1.0, 0.05448, 0.02519, 0.01033, 1.0, 0.05448, 0.02519, 0.01033, 1.0, 0.05448, 0.02519, 0.01033, 1.0, 0.05448, 0.02519, 0.01033, 1.0, 0.05448, 0.02519, 0.01033, 1.0, 0.05448, 0.02519, 0.01033, 1.0, 0.05448, 0.02519, 0.01033, 1.0, 0.05448, 0.02519, 0.01033, 1.0, 0.05448, 0.02519, 0.01033, 1.0, 0.05448, 0.02519, 0.01033, 1.0, 0.05448, 0.02519, 0.01033, 1.0, 0.9131, 0.8963, 0.7011, 1.0, 0.9131, 0.8963, 0.7011, 1.0, 0.9131, 0.8963, 0.7011, 1.0, 0.9131, 0.8963, 0.7011, 1.0, 0.05448, 0.02519, 0.01033, 1.0, 0.05448, 0.02519, 0.01033, 1.0, 0.05448, 0.02519, 0.01033, 1.0, 0.05448, 0.02519, 0.01033, 1.0, 0.9131, 0.8963, 0.7011, 1.0, 0.9131, 0.8963, 0.7011, 1.0, 0.9131, 0.8963, 0.7011, 1.0, 0.9131, 0.8963, 0.7011, 1.0, 0.9131, 0.8963, 0.7011, 1.0, 0.9131, 0.8963, 0.7011, 1.0, 0.9131, 0.8963, 0.7011, 1.0, 0.9131, 0.8963, 0.7011, 1.0, 0.9131, 0.8963, 0.7011, 1.0, 0.9131, 0.8963, 0.7011, 1.0, 0.9131, 0.8963, 0.7011, 1.0, 0.9131, 0.8963, 0.7011, 1.0, 0.9131, 0.8963, 0.7011, 1.0, 0.9131, 0.8963, 0.7011, 1.0, 0.9131, 0.8963, 0.7011, 1.0, 0.9131, 0.8963, 0.7011, 1.0, 0.807, 0.7835, 0.5776, 1.0, 0.6105, 0.5776, 0.3712, 1.0, 0.05448, 0.02519, 0.01033, 1.0, 0.05448, 0.02519, 0.01033, 1.0, 0.05448, 0.02519, 0.01033, 1.0, 0.05448, 0.02519, 0.01033, 1.0, 0.05448, 0.02519, 0.01033, 1.0, 0.05448, 0.02519, 0.01033, 1.0, 0.05448, 0.02519, 0.01033, 1.0, 0.05448, 0.02519, 0.01033, 1.0, 0.05448, 0.02519, 0.01033, 1.0, 0.05448, 0.02519, 0.01033, 1.0, 0.05448, 0.02519, 0.01033, 1.0, 0.05448, 0.02519, 0.01033, 1.0, 0.05448, 0.02519, 0.01033, 1.0, 0.9131, 0.8963, 0.7011, 1.0, 0.9131, 0.8963, 0.7011, 1.0, 0.9131, 0.8963, 0.7011, 1.0, 0.9131, 0.8963, 0.7011, 1.0, 0.05448, 0.02519, 0.01033, 1.0, 0.05448, 0.02519, 0.01033, 1.0, 0.05448, 0.02519, 0.01033, 1.0, 0.9131, 0.8963, 0.7011, 1.0, 0.9131, 0.8963, 0.7011, 1.0, 0.9131, 0.8963, 0.7011, 1.0, 0.9131, 0.8963, 0.7011, 1.0, 0.05448, 0.02519, 0.01033, 1.0, 0.05448, 0.02519, 0.01033, 1.0, 0.05448, 0.02519, 0.01033, 1.0, 0.05448, 0.02519, 0.01033, 1.0, 0.05448, 0.02519, 0.01033, 1.0, 0.9131, 0.8963, 0.7011, 1.0, 0.9131, 0.8963, 0.7011, 1.0, 0.9131, 0.8963, 0.7011, 1.0, 0.9131, 0.8963, 0.7011, 1.0, 0.9131, 0.8963, 0.7011, 1.0, 0.9131, 0.8963, 0.7011, 1.0, 0.9131, 0.8963, 0.7011, 1.0, 0.9131, 0.8963, 0.7011, 1.0, 0.9131, 0.8963, 0.7011, 1.0, 0.9131, 0.8963, 0.7011, 1.0, 0.9131, 0.8963, 0.7011, 1.0, 0.9131, 0.8963, 0.7011, 1.0, 0.9131, 0.8963, 0.7011, 1.0, 0.9131, 0.8963, 0.7011, 1.0, 0.9131, 0.8963, 0.7011, 1.0, 0.9131, 0.8963, 0.7011, 1.0, 0.9131, 0.8963, 0.7011, 1.0, 0.9131, 0.8963, 0.7011, 1.0, 0.9131, 0.8963, 0.7011, 1.0, 0.9131, 0.8963, 0.7011, 1.0, 0.9131, 0.8963, 0.7011, 1.0, 0.9131, 0.8963, 0.7011, 1.0, 0.9131, 0.8963, 0.7011, 1.0, 0.9131, 0.8963, 0.7011, 1.0, 0.9131, 0.8963, 0.7011, 1.0, 0.9131, 0.8963, 0.7011, 1.0, 0.9131, 0.8963, 0.7011, 1.0, 0.9131, 0.8963, 0.7011, 1.0, 0.9131, 0.8963, 0.7011, 1.0, 0.9131, 0.8963, 0.7011, 1.0, 0.9131, 0.8963, 0.7011, 1.0, 0.9131, 0.8963, 0.7011, 1.0, 0.9131, 0.8963, 0.7011, 1.0, 0.9131, 0.8963, 0.7011, 1.0, 0.9131, 0.8963, 0.7011, 1.0, 0.9131, 0.8963, 0.7011, 1.0, 0.9131, 0.8963, 0.7011, 1.0, 0.9131, 0.8963, 0.7011, 1.0, 0.9131, 0.8963, 0.7011, 1.0, 0.9131, 0.8963, 0.7011, 1.0, 0.9131, 0.8963, 0.7011, 1.0, 0.9131, 0.8963, 0.7011, 1.0, 0.9131, 0.8963, 0.7011, 1.0, 0.9131, 0.8963, 0.7011, 1.0, 0.9131, 0.8963, 0.7011, 1.0, 0.9131, 0.8963, 0.7011, 1.0, 0.9131, 0.8963, 0.7011, 1.0, 0.9131, 0.8963, 0.7011, 1.0, 0.9131, 0.8963, 0.7011, 1.0, 0.9131, 0.8963, 0.7011, 1.0, 0.9131, 0.8963, 0.7011, 1.0, 0.9131, 0.8963, 0.7011, 1.0, 0.9131, 0.8963, 0.7011, 1.0, 0.9131, 0.8963, 0.7011, 1.0, 0.9131, 0.8963, 0.7011, 1.0, 0.9131, 0.8963, 0.7011, 1.0, 0.9131, 0.8963, 0.7011, 1.0, 0.9131, 0.8963, 0.7011, 1.0, 0.9131, 0.8963, 0.7011, 1.0, 0.9131, 0.8963, 0.7011, 1.0, 0.9131, 0.8963, 0.7011, 1.0, 0.9131, 0.8963, 0.7011, 1.0, 0.9131, 0.8963, 0.7011, 1.0, 0.9131, 0.8963, 0.7011, 1.0, 0.9131, 0.8963, 0.7011, 1.0, 0.9131, 0.8963, 0.7011, 1.0, 0.9131, 0.8963, 0.7011, 1.0, 0.9131, 0.8963, 0.7011, 1.0, 0.9131, 0.8963, 0.7011, 1.0, 0.9131, 0.8963, 0.7011, 1.0, 0.9131, 0.8963, 0.7011, 1.0, 0.9131, 0.8963, 0.7011, 1.0, 0.9131, 0.8963, 0.7011, 1.0, 0.9131, 0.8963, 0.7011, 1.0, 0.9131, 0.8963, 0.7011, 1.0, 0.9131, 0.8963, 0.7011, 1.0, 0.9131, 0.8963, 0.7011, 1.0, 0.9131, 0.8963, 0.7011, 1.0, 0.9131, 0.8963, 0.7011, 1.0, 0.9131, 0.8963, 0.7011, 1.0, 0.9131, 0.8963, 0.7011, 1.0, 0.9131, 0.8963, 0.7011, 1.0, 0.9131, 0.8963, 0.7011, 1.0, 0.9131, 0.8963, 0.7011, 1.0, 0.9131, 0.8963, 0.7011, 1.0, 0.9131, 0.8963, 0.7011, 1.0, 0.9131, 0.8963, 0.7011, 1.0, 0.9131, 0.8963, 0.7011, 1.0, 0.9131, 0.8963, 0.7011, 1.0, 0.9131, 0.8963, 0.7011, 1.0, 0.9131, 0.8963, 0.7011, 1.0, 0.9131, 0.8963, 0.7011, 1.0, 0.9131, 0.8963, 0.7011, 1.0, 0.9131, 0.8963, 0.7011, 1.0, 0.9131, 0.8963, 0.7011, 1.0, 0.9131, 0.8963, 0.7011, 1.0, 0.9131, 0.8963, 0.7011, 1.0, 0.9131, 0.8963, 0.7011, 1.0, 0.9131, 0.8963, 0.7011, 1.0, 0.9131, 0.8963, 0.7011, 1.0, 0.9131, 0.8963, 0.7011, 1.0, 0.9131, 0.8963, 0.7011, 1.0, 0.9131, 0.8963, 0.7011, 1.0, 0.9131, 0.8963, 0.7011, 1.0, 0.9131, 0.8963, 0.7011, 1.0, 0.9131, 0.8963, 0.7011, 1.0, 0.9131, 0.8963, 0.7011, 1.0, 0.9131, 0.8963, 0.7011, 1.0, 0.9131, 0.8963, 0.7011, 1.0, 0.9131, 0.8963, 0.7011, 1.0, 0.9131, 0.8963, 0.7011, 1.0, 0.9131, 0.8963, 0.7011, 1.0, 0.9131, 0.8963, 0.7011, 1.0, 0.9131, 0.8963, 0.7011, 1.0, 0.9131, 0.8963, 0.7011, 1.0, 0.9131, 0.8963, 0.7011, 1.0, 0.9131, 0.8963, 0.7011, 1.0, 0.9131, 0.8963, 0.7011, 1.0, 0.9131, 0.8963, 0.7011, 1.0, 0.9131, 0.8963, 0.7011, 1.0, 0.9131, 0.8963, 0.7011, 1.0, 0.9131, 0.8963, 0.7011, 1.0, 0.9131, 0.8963, 0.7011, 1.0, 0.9131, 0.8963, 0.7011, 1.0, 0.9131, 0.8963, 0.7011, 1.0, 0.9131, 0.8963, 0.7011, 1.0, 0.9131, 0.8963, 0.7011, 1.0, 0.9131, 0.8963, 0.7011, 1.0, 0.9131, 0.8963, 0.7011, 1.0, 0.9131, 0.8963, 0.7011, 1.0, 0.9131, 0.8963, 0.7011, 1.0, 0.9131, 0.8963, 0.7011, 1.0, 0.9131, 0.8963, 0.7011, 1.0, 0.9131, 0.8963, 0.7011, 1.0, 0.9131, 0.8963, 0.7011, 1.0, 0.9131, 0.8963, 0.7011, 1.0, 0.9131, 0.8963, 0.7011, 1.0, 0.9131, 0.8963, 0.7011, 1.0, 0.9131, 0.8963, 0.7011, 1.0, 0.9131, 0.8963, 0.7011, 1.0, 0.9131, 0.8963, 0.7011, 1.0, 0.9131, 0.8963, 0.7011, 1.0, 0.9131, 0.8963, 0.7011, 1.0, 0.9131, 0.8963, 0.7011, 1.0, 0.9131, 0.8963, 0.7011, 1.0, 0.9131, 0.8963, 0.7011, 1.0, 0.9131, 0.8963, 0.7011, 1.0, 0.9131, 0.8963, 0.7011, 1.0, 0.9131, 0.8963, 0.7011, 1.0, 0.9131, 0.8963, 0.7011, 1.0, 0.9131, 0.8963, 0.7011, 1.0, 0.9131, 0.8963, 0.7011, 1.0, 0.9131, 0.8963, 0.7011, 1.0, 0.9131, 0.8963, 0.7011, 1.0, 0.9131, 0.8963, 0.7011, 1.0, 0.9131, 0.8963, 0.7011, 1.0, 0.9131, 0.8963, 0.7011, 1.0, 0.9131, 0.8963, 0.7011, 1.0, 0.9131, 0.8963, 0.7011, 1.0, 0.9131, 0.8963, 0.7011, 1.0, 0.9131, 0.8963, 0.7011, 1.0, 0.9131, 0.8963, 0.7011, 1.0, 0.9131, 0.8963, 0.7011, 1.0, 0.9131, 0.8963, 0.7011, 1.0, 0.9131, 0.8963, 0.7011, 1.0, 0.9131, 0.8963, 0.7011, 1.0, 0.9131, 0.8963, 0.7011, 1.0, 0.9131, 0.8963, 0.7011, 1.0, 0.9131, 0.8963, 0.7011, 1.0, 0.9131, 0.8963, 0.7011, 1.0, 0.9131, 0.8963, 0.7011, 1.0, 0.9131, 0.8963, 0.7011, 1.0, 0.9131, 0.8963, 0.7011, 1.0, 0.9131, 0.8963, 0.7011, 1.0, 0.9131, 0.8963, 0.7011, 1.0, 0.9047, 0.8879, 0.6939, 1.0, 0.9131, 0.8963, 0.7011, 1.0, 0.9131, 0.8963, 0.7011, 1.0, 0.9131, 0.8963, 0.7011, 1.0, 0.9131, 0.8963, 0.7011, 1.0, 0.9131, 0.8963, 0.7011, 1.0, 0.9131, 0.8963, 0.7011, 1.0, 0.9131, 0.8963, 0.7011, 1.0, 0.9131, 0.8963, 0.7011, 1.0, 0.9131, 0.8963, 0.7011, 1.0, 0.9131, 0.8963, 0.7011, 1.0, 0.9131, 0.8963, 0.7011, 1.0, 0.9131, 0.8963, 0.7011, 1.0, 0.9131, 0.8963, 0.7011, 1.0, 0.9131, 0.8963, 0.7011, 1.0, 0.9131, 0.8963, 0.7011, 1.0, 0.9131, 0.8963, 0.7011, 1.0, 0.9131, 0.8963, 0.7011, 1.0, 0.9131, 0.8963, 0.7011, 1.0, 0.9131, 0.8963, 0.7011, 1.0, 0.9131, 0.8963, 0.7011, 1.0, 0.9131, 0.8963, 0.7011, 1.0, 0.9131, 0.8963, 0.7011, 1.0, 0.9131, 0.8963, 0.7011, 1.0, 1.0, 0.521, 0.4735, 1.0, 1.0, 0.521, 0.4735, 1.0, 1.0, 0.521, 0.4735, 1.0, 1.0, 0.521, 0.4735, 1.0, 1.0, 0.521, 0.4735, 1.0, 1.0, 0.521, 0.4735, 1.0, 1.0, 0.521, 0.4735, 1.0, 1.0, 0.521, 0.4735, 1.0, 1.0, 0.521, 0.4735, 1.0, 1.0, 0.521, 0.4735, 1.0, 1.0, 0.521, 0.4735, 1.0, 1.0, 0.521, 0.4735, 1.0, 0.9131, 0.8963, 0.7011, 1.0, 0.9131, 0.8963, 0.7011, 1.0, 0.9131, 0.8963, 0.7011, 1.0, 0.0, 0.0, 0.0, 1.0, 0.0, 0.0, 0.0, 1.0, 0.0, 0.0, 0.0, 1.0, 0.0, 0.0, 0.0, 1.0, 0.05448, 0.02519, 0.01033, 1.0, 0.05448, 0.02519, 0.01033, 1.0, 0.05448, 0.02519, 0.01033, 1.0, 0.05448, 0.02519, 0.01033, 1.0, 0.05448, 0.02519, 0.01033, 1.0, 0.05448, 0.02519, 0.01033, 1.0, 0.05448, 0.02519, 0.01033, 1.0, 0.05448, 0.02519, 0.01033, 1.0, 0.9131, 0.8963, 0.7011, 1.0, 0.9131, 0.8963, 0.7011, 1.0, 0.9131, 0.8963, 0.7011, 1.0, 0.9131, 0.8963, 0.7011, 1.0, 0.9131, 0.8963, 0.7011, 1.0, 0.9131, 0.8963, 0.7011, 1.0, 0.9047, 0.8879, 0.6939, 1.0, 0.9131, 0.8963, 0.7011, 1.0, 0.8228, 0.807, 0.6105, 1.0, 0.9131, 0.8963, 0.7011, 1.0, 0.9131, 0.8963, 0.7011, 1.0, 0.9131, 0.8963, 0.7011, 1.0, 0.9131, 0.8963, 0.7011, 1.0, 0.9131, 0.8963, 0.7011, 1.0, 0.05448, 0.02519, 0.01033, 1.0, 0.05448, 0.02519, 0.01033, 1.0, 0.05448, 0.02519, 0.01033, 1.0, 0.05448, 0.02519, 0.01033, 1.0, 1.0, 0.521, 0.4735, 1.0, 1.0, 0.521, 0.4735, 1.0, 1.0, 0.521, 0.4735, 1.0, 1.0, 0.521, 0.4735, 1.0, 1.0, 0.521, 0.4735, 1.0, 1.0, 0.521, 0.4735, 1.0, 1.0, 0.521, 0.4735, 1.0, 1.0, 0.521, 0.4735, 1.0, 1.0, 0.521, 0.4735, 1.0, 1.0, 0.521, 0.4735, 1.0, 1.0, 0.521, 0.4735, 1.0, 1.0, 0.521, 0.4735, 1.0, 1.0, 0.521, 0.4735, 1.0, 0.5841, 0.4179, 0.08022, 1.0, 0.5841, 0.4179, 0.08022, 1.0, 0.5841, 0.4179, 0.08022, 1.0, 0.5841, 0.4179, 0.08022, 1.0, 0.5841, 0.4179, 0.08022, 1.0, 0.5841, 0.4179, 0.08022, 1.0, 0.5841, 0.4179, 0.08022, 1.0, 0.5841, 0.4179, 0.08022, 1.0, 1.0, 1.0, 1.0, 1.0, 1.0, 1.0, 1.0, 1.0, 1.0, 1.0, 1.0, 1.0, 1.0, 1.0, 1.0, 1.0, 0.5776, 0.4179, 0.08228, 1.0, 0.5841, 0.4179, 0.08022, 1.0, 0.5841, 0.4179, 0.08022, 1.0, 0.5841, 0.4179, 0.08022, 1.0, 0.5776, 0.4125, 0.08228, 1.0, 0.5841, 0.4179, 0.08022, 1.0, 0.5841, 0.4179, 0.08022, 1.0, 0.5841, 0.4179, 0.08022, 1.0, 0.5841, 0.4179, 0.08022, 1.0, 0.5841, 0.4179, 0.08022, 1.0, 0.5841, 0.4179, 0.08022, 1.0, 0.5841, 0.4179, 0.08022, 1.0, 0.5841, 0.4179, 0.08022, 1.0, 0.5841, 0.4179, 0.08022, 1.0, 0.5841, 0.4179, 0.08022, 1.0, 0.5841, 0.4179, 0.08022, 1.0, 0.5841, 0.4179, 0.08022, 1.0, 1.0, 1.0, 1.0, 1.0, 1.0, 1.0, 1.0, 1.0, 1.0, 1.0, 1.0, 1.0, 1.0, 1.0, 1.0, 1.0, 0.5841, 0.4179, 0.08022, 1.0, 0.5776, 0.4125, 0.08228, 1.0, 0.5841, 0.4179, 0.08022, 1.0, 0.5841, 0.4179, 0.08022, 1.0, 0.5841, 0.4179, 0.08022, 1.0, 0.5841, 0.4179, 0.08022, 1.0, 0.5841, 0.4179, 0.08022, 1.0, 0.5841, 0.4179, 0.08022, 1.0, 0.5841, 0.4179, 0.08022, 1.0, 0.5841, 0.4179, 0.08022, 1.0, 0.5841, 0.4179, 0.08022, 1.0, 0.5841, 0.4179, 0.08022, 1.0, 0.5841, 0.4179, 0.08022, 1.0, 0.5841, 0.4179, 0.08022, 1.0, 0.5841, 0.4179, 0.08022, 1.0, 0.5841, 0.4179, 0.08022, 1.0, 0.5841, 0.4179, 0.08022, 1.0, 1.0, 1.0, 1.0, 1.0, 1.0, 1.0, 1.0, 1.0, 1.0, 1.0, 1.0, 1.0, 1.0, 1.0, 1.0, 1.0, 1.0, 1.0, 1.0, 1.0, 1.0, 1.0, 1.0, 1.0, 1.0, 1.0, 1.0, 1.0, 1.0, 1.0, 1.0, 1.0, 1.0, 1.0, 1.0, 1.0, 1.0, 1.0, 1.0, 1.0, 1.0, 1.0, 1.0, 1.0, 1.0, 1.0, 1.0, 1.0, 1.0, 1.0, 1.0, 1.0, 1.0, 1.0, 1.0, 1.0, 1.0, 1.0, 1.0, 1.0, 1.0, 1.0, 1.0, 1.0, 1.0, 1.0, 1.0, 1.0, 1.0, 1.0, 1.0, 1.0, 1.0, 1.0, 1.0, 1.0, 1.0, 1.0, 1.0, 1.0, 1.0, 1.0, 1.0, 1.0, 1.0, 1.0, 1.0, 1.0, 1.0, 1.0, 1.0, 1.0, 1.0, 1.0, 1.0, 1.0, 0.5841, 0.4179, 0.08022, 1.0, 0.5841, 0.4179, 0.08022, 1.0, 0.5841, 0.4179, 0.08022, 1.0, 0.5841, 0.4179, 0.08022, 1.0, 0.5841, 0.4179, 0.08022, 1.0, 0.5841, 0.4179, 0.08022, 1.0, 0.5841, 0.4179, 0.08022, 1.0, 0.5841, 0.4179, 0.08022, 1.0, 0.5841, 0.4179, 0.08022, 1.0, 0.5841, 0.4179, 0.08022, 1.0, 0.5841, 0.4179, 0.08022, 1.0, 0.5841, 0.4179, 0.08022, 1.0, 0.5841, 0.4179, 0.08022, 1.0, 0.5776, 0.4125, 0.08228, 1.0, 0.5841, 0.4179, 0.08022, 1.0, 0.5841, 0.4179, 0.08022, 1.0, 0.5841, 0.4179, 0.08022, 1.0, 0.5776, 0.4125, 0.08228, 1.0, 0.5841, 0.4179, 0.08022, 1.0, 0.5841, 0.4179, 0.08022, 1.0, 0.5841, 0.4179, 0.08022, 1.0, 0.5841, 0.4179, 0.08022, 1.0, 0.5776, 0.4125, 0.08228, 1.0, 0.5841, 0.4179, 0.08022, 1.0, 0.5841, 0.4179, 0.08022, 1.0, 0.5841, 0.4179, 0.08022, 1.0, 0.5841, 0.4179, 0.08022, 1.0, 0.5841, 0.4179, 0.08022, 1.0, 0.5841, 0.4179, 0.08022, 1.0, 0.5841, 0.4179, 0.08022, 1.0, 0.5841, 0.4179, 0.08022, 1.0, 0.5841, 0.4179, 0.08022, 1.0, 0.5841, 0.4179, 0.08022, 1.0, 0.5841, 0.4179, 0.08022, 1.0, 0.5841, 0.4179, 0.08022, 1.0, 0.5841, 0.4179, 0.08022, 1.0, 0.5841, 0.4179, 0.08022, 1.0, 0.5841, 0.4179, 0.08022, 1.0, 0.5841, 0.4179, 0.08022, 1.0, 0.5841, 0.4179, 0.08022, 1.0, 0.5841, 0.4179, 0.08022, 1.0, 0.5841, 0.4179, 0.08022, 1.0, 0.5841, 0.4179, 0.08022, 1.0, 0.5841, 0.4179, 0.08022, 1.0, 0.5841, 0.4179, 0.08022, 1.0, 0.5841, 0.4179, 0.08022, 1.0, 0.5841, 0.4179, 0.08022, 1.0, 0.5841, 0.4179, 0.08022, 1.0, 0.5841, 0.4179, 0.08022, 1.0, 0.5841, 0.4179, 0.08022, 1.0, 0.5841, 0.4179, 0.08022, 1.0, 0.5841, 0.4179, 0.08022, 1.0, 0.5841, 0.4179, 0.08022, 1.0, 0.5841, 0.4179, 0.08022, 1.0, 0.5841, 0.4179, 0.08022, 1.0, 0.5841, 0.4179, 0.08022, 1.0, 0.5841, 0.4179, 0.08022, 1.0, 0.5841, 0.4179, 0.08022, 1.0, 0.5841, 0.4179, 0.08022, 1.0, 0.5841, 0.4179, 0.08022, 1.0, 0.5841, 0.4179, 0.08022, 1.0, 0.5841, 0.4179, 0.08022, 1.0, 0.5841, 0.4179, 0.08022, 1.0, 0.5841, 0.4179, 0.08022, 1.0, 0.5841, 0.4179, 0.08022, 1.0, 0.5841, 0.4179, 0.08022, 1.0, 0.5841, 0.4179, 0.08022, 1.0, 0.5841, 0.4179, 0.08022, 1.0, 0.5841, 0.4179, 0.08022, 1.0, 0.5841, 0.4179, 0.08022, 1.0, 0.5841, 0.4179, 0.08022, 1.0, 0.5841, 0.4179, 0.08022, 1.0, 0.5841, 0.4179, 0.08022, 1.0, 0.5841, 0.4179, 0.08022, 1.0, 0.5841, 0.4179, 0.08022, 1.0, 0.5841, 0.4179, 0.08022, 1.0, 0.5841, 0.4179, 0.08022, 1.0, 0.5841, 0.4179, 0.08022, 1.0, 0.5841, 0.4179, 0.08022, 1.0, 0.5841, 0.4179, 0.08022, 1.0, 0.5841, 0.4179, 0.08022, 1.0, 0.5841, 0.4179, 0.08022, 1.0, 0.5841, 0.4179, 0.08022, 1.0, 0.5841, 0.4179, 0.08022, 1.0, 0.5841, 0.4179, 0.08022, 1.0, 0.5841, 0.4179, 0.08022, 1.0, 0.5841, 0.4179, 0.08022, 1.0, 0.5841, 0.4179, 0.08022, 1.0, 0.5841, 0.4179, 0.08022, 1.0, 0.5841, 0.4179, 0.08022, 1.0, 0.5841, 0.4179, 0.08022, 1.0, 0.5841, 0.4179, 0.08022, 1.0, 0.5841, 0.4179, 0.08022, 1.0, 0.5841, 0.4179, 0.08022, 1.0, 0.5841, 0.4179, 0.08022, 1.0, 0.5841, 0.4179, 0.08022, 1.0, 0.5841, 0.4179, 0.08022, 1.0, 0.5841, 0.4179, 0.08022, 1.0, 0.5841, 0.4179, 0.08022, 1.0, 0.5841, 0.4179, 0.08022, 1.0, 0.5841, 0.4179, 0.08022, 1.0, 0.5841, 0.4179, 0.08022, 1.0, 0.5841, 0.4179, 0.08022, 1.0, 0.5841, 0.4179, 0.08022, 1.0, 0.5841, 0.4179, 0.08022, 1.0, 0.5841, 0.4179, 0.08022, 1.0, 0.5841, 0.4179, 0.08022, 1.0, 0.5841, 0.4179, 0.08022, 1.0, 0.5841, 0.4179, 0.08022, 1.0, 0.5841, 0.4179, 0.08022, 1.0, 0.5841, 0.4179, 0.08022, 1.0, 0.5841, 0.4179, 0.08022, 1.0, 0.5841, 0.4179, 0.08022, 1.0, 0.5841, 0.4179, 0.08022, 1.0, 0.5841, 0.4179, 0.08022, 1.0, 0.5841, 0.4179, 0.08022, 1.0, 0.5841, 0.4179, 0.08022, 1.0, 0.5841, 0.4179, 0.08022, 1.0, 0.5841, 0.4179, 0.08022, 1.0, 0.5841, 0.4179, 0.08022, 1.0, 0.5841, 0.4179, 0.08022, 1.0, 0.5841, 0.4179, 0.08022, 1.0, 0.5841, 0.4179, 0.08022, 1.0, 0.5841, 0.4179, 0.08022, 1.0, 0.5841, 0.4179, 0.08022, 1.0, 0.5841, 0.4179, 0.08022, 1.0, 0.5841, 0.4179, 0.08022, 1.0, 0.5841, 0.4179, 0.08022, 1.0, 0.9131, 0.8963, 0.7011, 1.0, 0.9131, 0.8963, 0.7011, 1.0, 0.9131, 0.8963, 0.7011, 1.0, 0.05448, 0.02519, 0.01033, 1.0, 0.05448, 0.02519, 0.01033, 1.0, 0.05448, 0.02519, 0.01033, 1.0, 0.05448, 0.02519, 0.01033, 1.0, 0.05448, 0.02519, 0.01033, 1.0, 0.05448, 0.02519, 0.01033, 1.0, 0.05448, 0.02519, 0.01033, 1.0, 0.05448, 0.02519, 0.01033, 1.0, 0.0, 0.0, 0.0, 1.0, 0.0, 0.0, 0.0, 1.0, 0.0, 0.0, 0.0, 1.0, 0.0, 0.0, 0.0, 1.0, 0.05448, 0.02519, 0.01033, 1.0, 0.05448, 0.02519, 0.01033, 1.0, 0.05448, 0.02519, 0.01033, 1.0, 0.05448, 0.02519, 0.01033, 1.0, 0.05448, 0.02519, 0.01033, 1.0, 0.05448, 0.02519, 0.01033, 1.0, 0.05448, 0.02519, 0.01033, 1.0, 0.05448, 0.02519, 0.01033, 1.0, 0.05448, 0.02519, 0.01033, 1.0, 0.05448, 0.02519, 0.01033, 1.0, 0.05448, 0.02519, 0.01033, 1.0, 0.05448, 0.02519, 0.01033, 1.0, 0.05448, 0.02519, 0.01033, 1.0, 0.05448, 0.02519, 0.01033, 1.0, 0.05448, 0.02519, 0.01033, 1.0, 0.05448, 0.02519, 0.01033, 1.0, 0.05448, 0.02519, 0.01033, 1.0, 0.0648, 0.03434, 0.016, 1.0, 0.05448, 0.02519, 0.01033, 1.0, 0.05448, 0.02519, 0.01033, 1.0, 0.05448, 0.02519, 0.01033, 1.0, 0.05448, 0.02519, 0.01033, 1.0, 0.05448, 0.02519, 0.01033, 1.0, 0.05448, 0.02519, 0.01033, 1.0, 0.05448, 0.02519, 0.01033, 1.0, 0.05448, 0.02519, 0.01033, 1.0, 0.05448, 0.02519, 0.01033, 1.0, 0.05448, 0.02519, 0.01033, 1.0, 0.05448, 0.02519, 0.01033, 1.0, 0.05448, 0.02519, 0.01033, 1.0, 0.05448, 0.02519, 0.01033, 1.0, 0.05448, 0.02519, 0.01033, 1.0, 0.05448, 0.02519, 0.01033, 1.0, 0.05448, 0.02519, 0.01033, 1.0, 0.05448, 0.02519, 0.01033, 1.0, 0.05448, 0.02519, 0.01033, 1.0, 0.05448, 0.02519, 0.01033, 1.0, 0.05448, 0.02519, 0.01033, 1.0, 0.05448, 0.02519, 0.01033, 1.0, 0.05448, 0.02519, 0.01033, 1.0, 0.05448, 0.02519, 0.01033, 1.0, 0.05448, 0.02519, 0.01033, 1.0, 0.05448, 0.02519, 0.01033, 1.0, 0.05448, 0.02519, 0.01033, 1.0, 0.05448, 0.02519, 0.01033, 1.0, 0.05448, 0.02519, 0.01033, 1.0, 0.05448, 0.02519, 0.01033, 1.0, 0.05448, 0.02519, 0.01033, 1.0, 0.05448, 0.02519, 0.01033, 1.0, 0.05448, 0.02519, 0.01033, 1.0, 0.05448, 0.02519, 0.01033, 1.0, 0.05448, 0.02519, 0.01033, 1.0, 0.05448, 0.02519, 0.01033, 1.0, 0.05448, 0.02519, 0.01033, 1.0, 0.05448, 0.02519, 0.01033, 1.0, 0.05448, 0.02519, 0.01033, 1.0, 0.05448, 0.02519, 0.01033, 1.0, 0.05448, 0.02519, 0.01033, 1.0, 0.05448, 0.02519, 0.01033, 1.0, 0.05448, 0.02519, 0.01033, 1.0, 0.05448, 0.02519, 0.01033, 1.0, 0.05613, 0.02624, 0.01161, 1.0, 0.05448, 0.02519, 0.01033, 1.0, 0.05448, 0.02519, 0.01033, 1.0, 0.05448, 0.02519, 0.01033, 1.0, 0.05448, 0.02519, 0.01033, 1.0, 0.05448, 0.02519, 0.01033, 1.0, 0.05448, 0.02519, 0.01033, 1.0, 0.05448, 0.02519, 0.01033, 1.0, 0.05448, 0.02519, 0.01033, 1.0, 0.05448, 0.02519, 0.01033, 1.0, 0.05448, 0.02519, 0.01033, 1.0, 0.05448, 0.02519, 0.01033, 1.0, 0.05448, 0.02519, 0.01033, 1.0, 0.05448, 0.02519, 0.01033, 1.0, 0.05448, 0.02519, 0.01033, 1.0, 0.05448, 0.02519, 0.01033, 1.0, 0.05448, 0.02519, 0.01033, 1.0, 0.05448, 0.02519, 0.01033, 1.0, 0.9131, 0.8963, 0.7011, 1.0, 0.9131, 0.8963, 0.7011, 1.0, 0.9131, 0.8963, 0.7011, 1.0, 0.9131, 0.8963, 0.7011, 1.0, 0.9131, 0.8963, 0.7011, 1.0, 0.9131, 0.8963, 0.7011, 1.0, 0.9131, 0.8963, 0.7011, 1.0, 0.9131, 0.8963, 0.7011, 1.0, 0.9131, 0.8963, 0.7011, 1.0, 0.9131, 0.8963, 0.7011, 1.0, 0.9131, 0.8963, 0.7011, 1.0, 0.9047, 0.8879, 0.6939, 1.0, 0.8714, 0.855, 0.6514, 1.0, 0.8714, 0.855, 0.6514, 1.0, 0.8879, 0.8714, 0.6724, 1.0, 0.9131, 0.8963, 0.7011, 1.0, 0.9131, 0.8963, 0.7011, 1.0, 0.9131, 0.8963, 0.7011, 1.0, 0.9131, 0.8963, 0.7011, 1.0, 0.9131, 0.8963, 0.7011, 1.0, 0.9131, 0.8963, 0.7011, 1.0, 0.05613, 0.02624, 0.01096, 1.0, 0.05448, 0.02519, 0.01033, 1.0, 0.05448, 0.02519, 0.01033, 1.0, 0.05448, 0.02519, 0.01033, 1.0, 0.05448, 0.02519, 0.01033, 1.0, 0.05448, 0.02519, 0.01033, 1.0, 0.05448, 0.02519, 0.01033, 1.0, 0.05613, 0.02624, 0.01096, 1.0, 0.9131, 0.8963, 0.7011, 1.0, 0.9131, 0.8963, 0.7011, 1.0, 0.9131, 0.8963, 0.7011, 1.0, 0.9131, 0.8963, 0.7011, 1.0, 0.9131, 0.8963, 0.7011, 1.0, 0.9131, 0.8963, 0.7011, 1.0, 0.9131, 0.8963, 0.7011, 1.0, 0.9131, 0.8963, 0.7011, 1.0, 0.9131, 0.8963, 0.7011, 1.0, 0.9047, 0.8879, 0.6939, 1.0, 0.9131, 0.8963, 0.7011, 1.0, 0.9131, 0.8963, 0.7011, 1.0, 0.9131, 0.8963, 0.7011, 1.0, 0.9131, 0.8963, 0.7011, 1.0, 0.9131, 0.8963, 0.7011, 1.0, 0.9131, 0.8963, 0.7011, 1.0, 0.9131, 0.8963, 0.7011, 1.0, 0.9131, 0.8963, 0.7011, 1.0, 0.9131, 0.8963, 0.7011, 1.0, 0.9131, 0.8963, 0.7011, 1.0, 0.9131, 0.8963, 0.7011, 1.0, 0.9131, 0.8963, 0.7011, 1.0, 0.9131, 0.8963, 0.7011, 1.0, 0.9131, 0.8963, 0.7011, 1.0, 0.9131, 0.8963, 0.7011, 1.0, 0.9131, 0.8963, 0.7011, 1.0, 0.9131, 0.8963, 0.7011, 1.0, 0.9131, 0.8963, 0.7011, 1.0, 0.9131, 0.8963, 0.7011, 1.0, 0.9131, 0.8963, 0.7011, 1.0, 0.9131, 0.8963, 0.7011, 1.0, 0.9131, 0.8963, 0.7011, 1.0, 0.9131, 0.8963, 0.7011, 1.0, 0.9131, 0.8963, 0.7011, 1.0, 0.9131, 0.8963, 0.7011, 1.0, 0.9131, 0.8963, 0.7011, 1.0, 0.9131, 0.8963, 0.7011, 1.0, 0.9131, 0.8963, 0.7011, 1.0, 0.9131, 0.8963, 0.7011, 1.0, 0.9131, 0.8963, 0.7011, 1.0, 0.9131, 0.8963, 0.7011, 1.0, 0.9131, 0.8963, 0.7011, 1.0, 0.9131, 0.8963, 0.7011, 1.0, 0.9131, 0.8963, 0.7011, 1.0, 0.9131, 0.8963, 0.7011, 1.0, 0.9131, 0.8963, 0.7011, 1.0, 0.9131, 0.8963, 0.7011, 1.0, 0.9131, 0.8963, 0.7011, 1.0, 0.9131, 0.8963, 0.7011, 1.0, 0.9131, 0.8963, 0.7011, 1.0, 0.9131, 0.8963, 0.7011, 1.0, 0.9131, 0.8963, 0.7011, 1.0, 0.9131, 0.8963, 0.7011, 1.0, 0.9131, 0.8963, 0.7011, 1.0, 0.05448, 0.02519, 0.01033, 1.0, 0.05448, 0.02519, 0.01033, 1.0, 0.05448, 0.02519, 0.01033, 1.0, 0.05448, 0.02519, 0.01033, 1.0, 0.9131, 0.8963, 0.7011, 1.0, 0.9131, 0.8963, 0.7011, 1.0, 0.9131, 0.8963, 0.7011, 1.0, 0.9131, 0.8963, 0.7011, 1.0, 0.05448, 0.02519, 0.01033, 1.0, 0.05448, 0.02519, 0.01033, 1.0, 0.05448, 0.02519, 0.01033, 1.0, 0.05613, 0.02624, 0.01096, 1.0, 0.05448, 0.02519, 0.01033, 1.0, 0.05448, 0.02519, 0.01033, 1.0, 0.05448, 0.02519, 0.01033, 1.0, 0.05448, 0.02519, 0.01033, 1.0, 0.07036, 0.03689, 0.01764, 1.0, 0.9131, 0.8963, 0.7011, 1.0, 0.9131, 0.8963, 0.7011, 1.0, 0.9131, 0.8963, 0.7011, 1.0, 0.7758, 0.7529, 0.5457, 1.0, 0.9131, 0.8963, 0.7011, 1.0, 0.9131, 0.8963, 0.7011, 1.0, 0.9131, 0.8963, 0.7011, 1.0, 0.9047, 0.8879, 0.6939, 1.0, 0.9131, 0.8963, 0.7011, 1.0, 0.9131, 0.8963, 0.7011, 1.0, 0.9131, 0.8963, 0.7011, 1.0, 0.05448, 0.02519, 0.01033, 1.0, 0.07036, 0.03689, 0.01764, 1.0, 0.05448, 0.02519, 0.01033, 1.0, 0.05448, 0.02519, 0.01033, 1.0, 0.05448, 0.02519, 0.01033, 1.0, 0.05613, 0.02624, 0.01096, 1.0, 0.05448, 0.02519, 0.01033, 1.0, 0.05448, 0.02519, 0.01033, 1.0, 0.05613, 0.02624, 0.01096, 1.0, 0.9131, 0.8963, 0.7011, 1.0, 0.9131, 0.8963, 0.7011, 1.0, 0.9131, 0.8963, 0.7011, 1.0, 0.9131, 0.8963, 0.7011, 1.0, 0.9131, 0.8963, 0.7011, 1.0, 0.9131, 0.8963, 0.7011, 1.0, 0.9131, 0.8963, 0.7011, 1.0, 0.9131, 0.8963, 0.7011, 1.0, 0.05448, 0.02519, 0.01033, 1.0, 0.05448, 0.02519, 0.01033, 1.0, 0.05448, 0.02519, 0.01033, 1.0, 0.05448, 0.02519, 0.01033, 1.0, 0.05448, 0.02519, 0.01033, 1.0, 0.9131, 0.8963, 0.7011, 1.0, 0.9131, 0.8963, 0.7011, 1.0, 0.9131, 0.8963, 0.7011, 1.0, 0.9131, 0.8963, 0.7011, 1.0, 0.9131, 0.8963, 0.7011, 1.0, 0.9131, 0.8963, 0.7011, 1.0, 0.9131, 0.8963, 0.7011, 1.0, 0.9131, 0.8963, 0.7011, 1.0, 0.9131, 0.8963, 0.7011, 1.0, 0.9131, 0.8963, 0.7011, 1.0, 0.9131, 0.8963, 0.7011, 1.0, 0.9131, 0.8963, 0.7011, 1.0, 0.9131, 0.8963, 0.7011, 1.0, 0.9131, 0.8963, 0.7011, 1.0, 0.9131, 0.8963, 0.7011, 1.0, 0.9131, 0.8963, 0.7011, 1.0, 0.9131, 0.8963, 0.7011, 1.0, 0.9131, 0.8963, 0.7011, 1.0, 0.9131, 0.8963, 0.7011, 1.0, 0.9131, 0.8963, 0.7011, 1.0, 0.9131, 0.8963, 0.7011, 1.0, 0.9131, 0.8963, 0.7011, 1.0, 0.9131, 0.8963, 0.7011, 1.0, 0.9131, 0.8963, 0.7011, 1.0, 0.9131, 0.8963, 0.7011, 1.0, 0.9131, 0.8963, 0.7011, 1.0, 0.9131, 0.8963, 0.7011, 1.0, 0.9131, 0.8963, 0.7011, 1.0, 0.9047, 0.8879, 0.6867, 1.0, 0.9131, 0.8963, 0.7011, 1.0, 0.9131, 0.8963, 0.7011, 1.0, 0.9131, 0.8963, 0.7011, 1.0, 0.9131, 0.8963, 0.7011, 1.0, 0.9131, 0.8963, 0.7011, 1.0, 0.9131, 0.8963, 0.7011, 1.0, 0.9131, 0.8963, 0.7011, 1.0, 0.9131, 0.8963, 0.7011, 1.0, 0.9131, 0.8963, 0.7011, 1.0, 0.9131, 0.8963, 0.7011, 1.0, 0.9131, 0.8963, 0.7011, 1.0, 0.9131, 0.8963, 0.7011, 1.0, 0.9131, 0.8963, 0.7011, 1.0, 0.9131, 0.8963, 0.7011, 1.0, 0.9131, 0.8963, 0.7011, 1.0, 0.9131, 0.8963, 0.7011, 1.0, 0.9131, 0.8963, 0.7011, 1.0, 0.9131, 0.8963, 0.7011, 1.0, 0.9131, 0.8963, 0.7011, 1.0, 0.9131, 0.8963, 0.7011, 1.0, 0.9131, 0.8963, 0.7011, 1.0, 0.9131, 0.8963, 0.7011, 1.0, 0.9131, 0.8963, 0.7011, 1.0, 0.9131, 0.8963, 0.7011, 1.0, 0.9131, 0.8963, 0.7011, 1.0, 0.9131, 0.8963, 0.7011, 1.0, 0.9131, 0.8963, 0.7011, 1.0, 0.9131, 0.8963, 0.7011, 1.0, 0.9131, 0.8963, 0.7011, 1.0, 0.9131, 0.8963, 0.7011, 1.0, 0.9131, 0.8963, 0.7011, 1.0, 0.9131, 0.8963, 0.7011, 1.0, 0.9131, 0.8963, 0.7011, 1.0, 0.9131, 0.8963, 0.7011, 1.0, 0.9131, 0.8963, 0.7011, 1.0, 0.9131, 0.8963, 0.7011, 1.0, 0.9131, 0.8963, 0.7011, 1.0, 0.9131, 0.8963, 0.7011, 1.0, 0.9131, 0.8963, 0.7011, 1.0, 0.9131, 0.8963, 0.7011, 1.0, 0.9131, 0.8963, 0.7011, 1.0, 0.9131, 0.8963, 0.7011, 1.0, 0.9131, 0.8963, 0.7011, 1.0, 0.9131, 0.8963, 0.7011, 1.0, 0.9131, 0.8963, 0.7011, 1.0, 0.9131, 0.8963, 0.7011, 1.0, 0.9131, 0.8963, 0.7011, 1.0, 0.9131, 0.8963, 0.7011, 1.0, 0.9131, 0.8963, 0.7011, 1.0, 0.9131, 0.8963, 0.7011, 1.0, 0.05448, 0.02519, 0.01033, 1.0, 0.05448, 0.02519, 0.01033, 1.0, 0.05448, 0.02519, 0.01033, 1.0, 0.05448, 0.02519, 0.01033, 1.0, 0.05448, 0.02519, 0.01096, 1.0, 0.05448, 0.02519, 0.01033, 1.0, 0.05448, 0.02519, 0.01033, 1.0, 0.9131, 0.8963, 0.7011, 1.0, 0.9131, 0.8963, 0.7011, 1.0, 0.9131, 0.8963, 0.7011, 1.0, 0.9131, 0.8963, 0.7011, 1.0, 0.9131, 0.8963, 0.7011, 1.0, 0.9131, 0.8963, 0.7011, 1.0, 0.9131, 0.8963, 0.7011, 1.0, 0.9131, 0.8963, 0.7011, 1.0, 0.9131, 0.8963, 0.7011, 1.0, 0.9131, 0.8963, 0.7011, 1.0, 0.9131, 0.8963, 0.7011, 1.0, 0.9131, 0.8963, 0.7011, 1.0, 0.9131, 0.8963, 0.7011, 1.0, 0.9131, 0.8963, 0.7011, 1.0, 0.9131, 0.8963, 0.7011, 1.0, 0.9131, 0.8963, 0.7011, 1.0, 0.9131, 0.8963, 0.7011, 1.0, 0.9131, 0.8963, 0.7011, 1.0, 0.9131, 0.8963, 0.7011, 1.0, 0.9131, 0.8963, 0.7011, 1.0, 0.9131, 0.8963, 0.7011, 1.0])
me_cube.materials.append(mat_material)
me_cube.use_remesh_preserve_volume = False
me_cube.use_remesh_preserve_attributes = False
me_cube.use_mirror_vertex_groups = False
me_cube.use_paint_bone_selection = False
me_cube.use_paint_mask = True
me_cube.update()
arm_armature_001 = bpy.data.armatures.new('Armature.001')  # bones are not reproduced

# ---- objects
ob_cube = bpy.data.objects.new('Cube', me_cube)
ob_armature = bpy.data.objects.new('Armature', arm_armature_001)
ob_lamp_002 = bpy.data.objects.new('Lamp.002', light_lamp_002)
ob_camera = bpy.data.objects.new('Camera', cam_camera)

# ---- transforms, parenting, visibility, modifiers, constraints
ob_cube.location = (2.164, -2.19, 2.98e-08)
ob_cube.rotation_euler = (0.0, 0.0, 3.142)
ob_cube.scale = (1.411, 1.411, 1.411)
ob_cube.lineart.crease_threshold = 0.0
_vg = ob_cube.vertex_groups.new(name='leg.front.l')
_vg.add([4, 15, 23, 37, 39, 41, 61, 63, 65, 75, 79, 83, 90, 96, 97, 98, 99, 111], 1.0, 'REPLACE')
_vg = ob_cube.vertex_groups.new(name='leg.front.r')
_vg.add([0, 12, 20, 27, 30, 35, 55, 57, 59, 72, 78, 82, 89, 104, 105, 106, 107, 110], 1.0, 'REPLACE')
_vg = ob_cube.vertex_groups.new(name='leg.back.l')
_vg.add([6, 11, 17, 38, 40, 42, 62, 64, 66, 74, 76, 80, 87, 91, 92, 93, 94, 95], 1.0, 'REPLACE')
_vg = ob_cube.vertex_groups.new(name='leg.back.r')
_vg.add([2, 9, 18, 25, 29, 33, 48, 56, 58, 73, 77, 81, 85, 88, 100, 101, 102, 103], 1.0, 'REPLACE')
_vg = ob_cube.vertex_groups.new(name='tail.low')
_vg.add([160, 161, 162, 163, 164, 165, 166, 167, 168, 169, 170, 171, 172, 173, 174, 175, 176, 177, 178, 179, 180, 181, 182, 183, 184, 185, 186, 187, 188, 189, 190, 191], 1.0, 'REPLACE')
_vg = ob_cube.vertex_groups.new(name='tail.high')
_vg.add([122, 145, 146, 147, 148, 149, 150, 151, 152, 153, 154, 155, 156, 157, 158, 159, 160, 161, 162, 163], 1.0, 'REPLACE')
_vg = ob_cube.vertex_groups.new(name='white-skin')
_vg.add([0, 1, 2, 4, 5, 6, 7, 9, 10, 11, 12, 14, 15, 17, 18, 19, 20, 22, 23, 25, 26, 27, 31, 34, 36, 37, 42, 43, 44, 46, 48, 49, 51, 53, 55, 56, 57, 58, 59, 60, 61, 62, 63, 64, 65, 66, 67, 68, 70, 72, 73, 74, 75, 76, 77, 78, 79, 80, 81, 82, 83, 84, 85, 86, 87, 88, 89, 90, 91, 108, 109, 110, 111, 112, 113, 114, 116, 117, 119, 120, 121, 122, 123, 128, 129, 131, 132, 135, 136, 138, 139, 140, 142, 143, 144, 145, 146, 147, 148, 149, 150, 151, 152, 153, 154, 155, 156, 157, 158, 159, 160, 161, 162, 163, 164, 165, 166, 167, 168, 169, 170, 171, 172, 173, 174, 175, 176, 177, 178, 179, 180, 181, 182, 183, 184, 185, 186, 187, 188, 189, 190, 191, 194, 195, 196, 197, 198, 199, 200, 201, 202, 203, 206, 207, 208, 209, 210, 211, 260, 261, 262, 263, 264, 265, 266, 267, 268, 269, 270, 271, 272, 273, 274, 275, 276, 277, 278, 279, 280, 281, 282, 283, 284, 285, 286, 287, 288, 289, 290, 291, 292, 293, 294, 295, 296, 297, 298, 299, 300, 301, 302, 303, 304, 305, 306, 307, 308, 309, 310, 311, 312, 313, 314, 315, 316, 317, 318, 319, 320, 321, 322, 323, 324, 325, 326, 327, 328, 329, 330, 331, 332, 333, 334, 335, 336, 337, 338, 339, 340, 341, 342, 343, 344, 345, 346, 347, 348, 349, 350, 351, 352, 353, 354, 355, 356, 357, 358, 359, 360, 361, 362, 363, 364, 365, 366, 367, 368, 369, 370, 371, 372, 373, 374, 375, 376, 377, 378, 379, 380, 381, 382, 383, 384, 385, 386, 387, 388, 389], 1.0, 'REPLACE')
_m = ob_cube.modifiers.new('Armature', 'ARMATURE')
_m.object = ob_armature
ob_armature.parent = ob_cube
ob_armature.matrix_parent_inverse = Matrix(((0.5424, 0.0, 0.0, -1.4), (0.0, 0.5424, 0.0, 0.8597), (0.0, 0.0, 0.5424, -1.617e-08), (0.0, 0.0, 0.0, 1.0)))
ob_armature.location = (2.904, -1.814, 3.856)
ob_armature.rotation_euler = (1.571, 0.0, 0.0)
ob_armature.hide_viewport = True
ob_armature.show_in_front = True
ob_armature.lineart.crease_threshold = 0.0
ob_lamp_002.location = (10.0, 10.0, 10.0)
ob_lamp_002.rotation_euler = (-0.3546, 0.5887, 0.3128)
ob_lamp_002.lock_rotations_4d = False
ob_lamp_002.empty_display_type = 'ARROWS'
ob_lamp_002.color = (0.0, 0.0, 0.0, 0.0)
ob_lamp_002.lineart.crease_threshold = 0.0
ob_camera.location = (7.294, -7.163, 10.0)
ob_camera.rotation_euler = (0.7854, 0.0, 0.7854)
ob_camera.lock_rotations_4d = False
ob_camera.empty_display_type = 'ARROWS'
ob_camera.color = (0.0, 0.0, 0.0, 0.0)
ob_camera.display_type = 'WIRE'
ob_camera.lineart.crease_threshold = 0.0

# ---- collection membership
col_collection_1.objects.link(ob_cube)
col_collection_1.objects.link(ob_armature)
col_collection_1.objects.link(ob_lamp_002)
col_collection_1.objects.link(ob_camera)

# ---- scene / render settings (as saved in the file)
scene.camera = ob_camera
scene.frame_start = 1; scene.frame_end = 200; scene.frame_set(93)
scene.render.engine = 'BLENDER_EEVEE_NEXT'
scene.render.resolution_x = 64
scene.render.resolution_y = 64
scene.render.dither_intensity = 0.0
scene.render.film_transparent = True
scene.render.use_freestyle = True
scene.render.line_thickness = 0.4
scene.cycles.use_denoising = False
scene.cycles.samples = 10
scene.cycles.sampling_pattern = 'TABULATED_SOBOL'
scene.cycles.light_sampling_threshold = 0.0
scene.cycles.use_adaptive_sampling = False
scene.cycles.use_light_tree = False
scene.cycles.blur_glossy = 0.0
scene.cycles.pixel_filter_type = 'GAUSSIAN'
scene.cycles.sample_clamp_indirect = 0.0
scene.view_settings.view_transform = 'Standard'
scene.view_settings.exposure = -2.266
bpy.context.view_layer.update()
